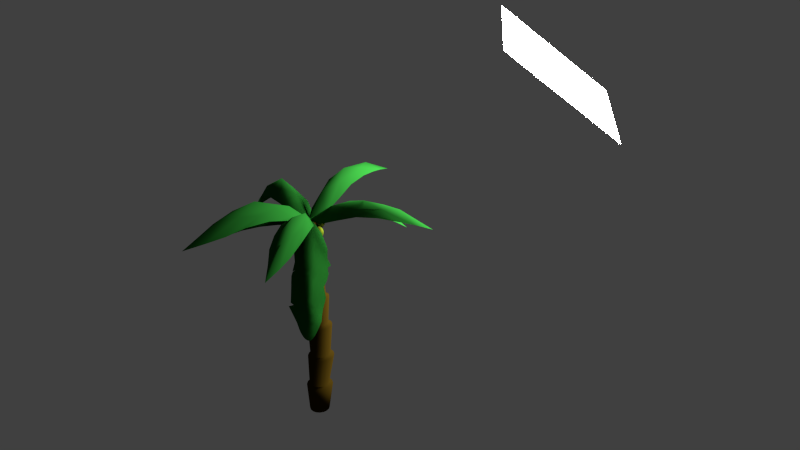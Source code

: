 # Source: mt-palm.blend  (saved by Blender 2.72.0; exported with 4.5.12 LTS)
import bpy
from mathutils import Matrix  # noqa: F401  (used for matrix-valued properties, if any)

bpy.ops.wm.read_factory_settings(use_empty=True)
scene = bpy.context.scene
scene.name = 'Scene'

# ---- collections
col_collection_1 = bpy.data.collections.new('Collection 1'); scene.collection.children.link(col_collection_1)

# ---- materials (node trees are filled in below, after node groups)
mat_kokosnuss = bpy.data.materials.new('kokosnuss')
mat_kokosnuss.alpha_threshold = 0.0
mat_kokosnuss.roughness = 0.5
mat_leaf = bpy.data.materials.new('leaf')
mat_leaf.alpha_threshold = 0.0
mat_leaf.roughness = 0.5
mat_material_001 = bpy.data.materials.new('Material.001')
mat_material_001.alpha_threshold = 0.0
mat_material_001.roughness = 0.5
mat_trunk = bpy.data.materials.new('trunk')
mat_trunk.alpha_threshold = 0.0
mat_trunk.diffuse_color = (1.0, 1.0, 1.0, 1.0)
mat_trunk.roughness = 0.5

# ---- material node trees
mat_kokosnuss.use_nodes = True; mat_kokosnuss.node_tree.nodes.clear()
_N = mat_kokosnuss.node_tree.nodes; _L = mat_kokosnuss.node_tree.links
n0 = _N.new('ShaderNodeOutputMaterial'); n0.name = 'Material Output'; n0.location = (300, 300)
n1 = _N.new('ShaderNodeBsdfDiffuse'); n1.name = 'Diffuse BSDF'; n1.location = (-151, 293)
n1.inputs[0].default_value = (0.1274, 0.1651, 0.009721, 1.0)
n2 = _N.new('ShaderNodeMixShader'); n2.name = 'Mix Shader'; n2.location = (105, 292)
n2.inputs[0].default_value = 0.4045
n3 = _N.new('ShaderNodeBsdfAnisotropic'); n3.name = 'Glossy BSDF'; n3.location = (-109, 148)
n3.distribution = 'GGX'
n3.inputs[0].default_value = (0.1274, 0.1651, 0.009721, 1.0)
n3.inputs[1].default_value = 0.6922
_L.new(n1.outputs[0], n2.inputs[1])
_L.new(n2.outputs[0], n0.inputs[0])
_L.new(n3.outputs[0], n2.inputs[2])
n0.is_active_output = True
mat_leaf.use_nodes = True; mat_leaf.node_tree.nodes.clear()
_N = mat_leaf.node_tree.nodes; _L = mat_leaf.node_tree.links
n0 = _N.new('ShaderNodeOutputMaterial'); n0.name = 'Material Output'; n0.location = (300, 300)
n1 = _N.new('ShaderNodeBsdfDiffuse'); n1.name = 'Diffuse BSDF'; n1.location = (-180, 320)
n1.inputs[0].default_value = (0.008568, 0.08022, 0.009721, 1.0)
n2 = _N.new('ShaderNodeBsdfAnisotropic'); n2.name = 'Glossy BSDF'; n2.location = (-210, 147)
n2.distribution = 'GGX'
n2.inputs[0].default_value = (0.01369, 0.1492, 0.01574, 1.0)
n2.inputs[1].default_value = 0.5664
n3 = _N.new('ShaderNodeMixShader'); n3.name = 'Mix Shader'; n3.location = (106, 173)
n3.width = 113
n3.inputs[0].default_value = 0.3636
_L.new(n2.outputs[0], n3.inputs[2])
_L.new(n1.outputs[0], n0.inputs[0])
n0.is_active_output = True
mat_material_001.use_nodes = True; mat_material_001.node_tree.nodes.clear()
_N = mat_material_001.node_tree.nodes; _L = mat_material_001.node_tree.links
n0 = _N.new('ShaderNodeOutputMaterial'); n0.name = 'Material Output'; n0.location = (300, 300)
n1 = _N.new('ShaderNodeEmission'); n1.name = 'Emission'; n1.location = (110, 300)
n1.inputs[0].default_value = (0.8, 0.8, 0.8, 1.0)
n1.inputs[1].default_value = 100.4
_L.new(n1.outputs[0], n0.inputs[0])
n0.is_active_output = True
mat_trunk.use_nodes = True; mat_trunk.node_tree.nodes.clear()
_N = mat_trunk.node_tree.nodes; _L = mat_trunk.node_tree.links
n0 = _N.new('ShaderNodeOutputMaterial'); n0.name = 'Material Output'; n0.location = (300, 300)
n1 = _N.new('ShaderNodeBsdfDiffuse'); n1.name = 'Diffuse BSDF'; n1.location = (10, 300)
n1.inputs[0].default_value = (0.03342, 0.01968, 0.001983, 1.0)
_L.new(n1.outputs[0], n0.inputs[0])
n0.is_active_output = True

# ---- world
world_world = bpy.data.worlds.new('World'); scene.world = world_world
world_world.color = (0.05088, 0.05088, 0.05088)
world_world.use_sun_shadow = False
world_world.sun_shadow_jitter_overblur = 0.0
world_world.cycles.sampling_method = 'MANUAL'
world_world.cycles.sample_map_resolution = 256

# ---- meshes
me_sphere_008 = bpy.data.meshes.new('Sphere.008')
me_sphere_008.from_pydata([(-0.03061, 0.0, 0.07391), (-0.05657, 0.0, 0.05657), (-0.07391, 0.0, 0.03061), (-0.08, 0.0, -3.497e-09), (-0.07391, 0.0, -0.03061), (-0.05657, 0.0, -0.05657), (-0.03061, 0.0, -0.07391), (-0.02828, 0.01172, 0.07391), (-0.05226, 0.02165, 0.05657), (-0.06828, 0.02828, 0.03061), (-0.07391, 0.03061, -3.497e-09), (-0.06828, 0.02828, -0.03061), (-0.05226, 0.02165, -0.05657), (-0.02828, 0.01172, -0.07391), (-0.02165, 0.02165, 0.07391), (-0.04, 0.04, 0.05657), (-0.05226, 0.05226, 0.03061), (-0.05657, 0.05657, -3.497e-09), (-0.05226, 0.05226, -0.03061), (-0.04, 0.04, -0.05657), (-0.02165, 0.02165, -0.07391), (-0.01172, 0.02828, 0.07391), (-0.02165, 0.05226, 0.05657), (-0.02828, 0.06828, 0.03061), (-0.03061, 0.07391, -3.497e-09), (-0.02828, 0.06828, -0.03061), (-0.02165, 0.05226, -0.05657), (-0.01172, 0.02828, -0.07391), (-5.576e-09, 0.03061, 0.07391), (-2.782e-09, 0.05657, 0.05657), (2.806e-09, 0.07391, 0.03061), (9.431e-10, 0.08, -3.497e-09), (2.806e-09, 0.07391, -0.03061), (-2.782e-09, 0.05657, -0.05657), (-3.713e-09, 0.03061, -0.07391), (-1.67e-08, -1.116e-08, 0.08), (0.01172, 0.02828, 0.07391), (0.02165, 0.05226, 0.05657), (0.02828, 0.06828, 0.03061), (0.03061, 0.07391, -3.497e-09), (0.02828, 0.06828, -0.03061), (0.02165, 0.05226, -0.05657), (0.01172, 0.02828, -0.07391), (0.02165, 0.02165, 0.07391), (0.04, 0.04, 0.05657), (0.05226, 0.05226, 0.03061), (0.05657, 0.05657, -3.497e-09), (0.05226, 0.05226, -0.03061), (0.04, 0.04, -0.05657), (0.02165, 0.02165, -0.07391), (0.02828, 0.01172, 0.07391), (0.05226, 0.02165, 0.05657), (0.06828, 0.02828, 0.03061), (0.07391, 0.03061, -3.497e-09), (0.06828, 0.02828, -0.03061), (0.05226, 0.02165, -0.05657), (0.02828, 0.01172, -0.07391), (-1.208e-08, 0.0, -0.08), (0.03061, -1.114e-08, 0.07391), (0.05657, -1.394e-08, 0.05657), (0.07391, -1.952e-08, 0.03061), (0.08, -2.325e-08, -3.497e-09), (0.07391, -1.952e-08, -0.03061), (0.05657, -1.394e-08, -0.05657), (0.03061, -1.021e-08, -0.07391), (0.02828, -0.01172, 0.07391), (0.05226, -0.02165, 0.05657), (0.06828, -0.02828, 0.03061), (0.07391, -0.03061, -3.497e-09), (0.06828, -0.02828, -0.03061), (0.05226, -0.02165, -0.05657), (0.02828, -0.01172, -0.07391), (0.02165, -0.02165, 0.07391), (0.04, -0.04, 0.05657), (0.05226, -0.05226, 0.03061), (0.05657, -0.05657, -3.497e-09), (0.05226, -0.05226, -0.03061), (0.04, -0.04, -0.05657), (0.02165, -0.02165, -0.07391), (0.01172, -0.02828, 0.07391), (0.02165, -0.05226, 0.05657), (0.02828, -0.06828, 0.03061), (0.03061, -0.07391, -3.497e-09), (0.02828, -0.06828, -0.03061), (0.02165, -0.05226, -0.05657), (0.01172, -0.02828, -0.07391), (-2.607e-08, -0.03061, 0.07391), (-3.072e-08, -0.05657, 0.05657), (-4.004e-08, -0.07391, 0.03061), (-4.749e-08, -0.08, -3.497e-09), (-4.004e-08, -0.07391, -0.03061), (-3.072e-08, -0.05657, -0.05657), (-2.42e-08, -0.03061, -0.07391), (-0.01172, -0.02828, 0.07391), (-0.02165, -0.05226, 0.05657), (-0.02828, -0.06828, 0.03061), (-0.03061, -0.07391, -3.497e-09), (-0.02828, -0.06828, -0.03061), (-0.02165, -0.05226, -0.05657), (-0.01172, -0.02828, -0.07391), (-0.02165, -0.02165, 0.07391), (-0.04, -0.04, 0.05657), (-0.05226, -0.05226, 0.03061), (-0.05657, -0.05657, -3.497e-09), (-0.05226, -0.05226, -0.03061), (-0.04, -0.04, -0.05657), (-0.02165, -0.02165, -0.07391), (-0.02828, -0.01172, 0.07391), (-0.05226, -0.02165, 0.05657), (-0.06828, -0.02828, 0.03061), (-0.07391, -0.03061, -3.497e-09), (-0.06828, -0.02828, -0.03061), (-0.05226, -0.02165, -0.05657), (-0.02828, -0.01172, -0.07391)], [], [(6, 5, 12, 13), (5, 4, 11, 12), (4, 3, 10, 11), (3, 2, 9, 10), (2, 1, 8, 9), (1, 0, 7, 8), (13, 12, 19, 20), (12, 11, 18, 19), (11, 10, 17, 18), (10, 9, 16, 17), (9, 8, 15, 16), (8, 7, 14, 15), (20, 19, 26, 27), (19, 18, 25, 26), (18, 17, 24, 25), (17, 16, 23, 24), (16, 15, 22, 23), (15, 14, 21, 22), (27, 26, 33, 34), (26, 25, 32, 33), (25, 24, 31, 32), (24, 23, 30, 31), (23, 22, 29, 30), (22, 21, 28, 29), (34, 33, 41, 42), (33, 32, 40, 41), (32, 31, 39, 40), (31, 30, 38, 39), (30, 29, 37, 38), (29, 28, 36, 37), (42, 41, 48, 49), (41, 40, 47, 48), (40, 39, 46, 47), (39, 38, 45, 46), (38, 37, 44, 45), (37, 36, 43, 44), (49, 48, 55, 56), (48, 47, 54, 55), (47, 46, 53, 54), (46, 45, 52, 53), (45, 44, 51, 52), (44, 43, 50, 51), (56, 55, 63, 64), (55, 54, 62, 63), (54, 53, 61, 62), (53, 52, 60, 61), (52, 51, 59, 60), (51, 50, 58, 59), (64, 63, 70, 71), (63, 62, 69, 70), (62, 61, 68, 69), (61, 60, 67, 68), (60, 59, 66, 67), (59, 58, 65, 66), (71, 70, 77, 78), (70, 69, 76, 77), (69, 68, 75, 76), (68, 67, 74, 75), (67, 66, 73, 74), (66, 65, 72, 73), (78, 77, 84, 85), (77, 76, 83, 84), (76, 75, 82, 83), (75, 74, 81, 82), (74, 73, 80, 81), (73, 72, 79, 80), (85, 84, 91, 92), (84, 83, 90, 91), (83, 82, 89, 90), (82, 81, 88, 89), (81, 80, 87, 88), (80, 79, 86, 87), (92, 91, 98, 99), (91, 90, 97, 98), (90, 89, 96, 97), (89, 88, 95, 96), (88, 87, 94, 95), (87, 86, 93, 94), (99, 98, 105, 106), (98, 97, 104, 105), (97, 96, 103, 104), (96, 95, 102, 103), (95, 94, 101, 102), (94, 93, 100, 101), (106, 105, 112, 113), (105, 104, 111, 112), (104, 103, 110, 111), (103, 102, 109, 110), (102, 101, 108, 109), (101, 100, 107, 108), (57, 6, 13), (0, 35, 7), (57, 13, 20), (7, 35, 14), (57, 20, 27), (14, 35, 21), (57, 27, 34), (21, 35, 28), (57, 34, 42), (28, 35, 36), (57, 42, 49), (36, 35, 43), (57, 49, 56), (43, 35, 50), (57, 56, 64), (50, 35, 58), (57, 64, 71), (58, 35, 65), (57, 71, 78), (65, 35, 72), (57, 78, 85), (72, 35, 79), (57, 85, 92), (79, 35, 86), (57, 92, 99), (86, 35, 93), (57, 99, 106), (93, 35, 100), (57, 106, 113), (100, 35, 107), (57, 113, 6), (113, 112, 5, 6), (112, 111, 4, 5), (111, 110, 3, 4), (110, 109, 2, 3), (109, 108, 1, 2), (108, 107, 0, 1), (107, 35, 0)])
me_sphere_008.polygons.foreach_set('use_smooth', [True] * 128)
me_sphere_008.materials.append(mat_kokosnuss)
me_sphere_008.use_remesh_preserve_volume = False
me_sphere_008.use_remesh_preserve_attributes = False
me_sphere_008.use_mirror_vertex_groups = False
me_sphere_008.update()
me_sphere_007 = bpy.data.meshes.new('Sphere.007')
me_sphere_007.from_pydata([(-0.03061, 0.0, 0.07391), (-0.05657, 0.0, 0.05657), (-0.07391, 0.0, 0.03061), (-0.08, 0.0, -3.497e-09), (-0.07391, 0.0, -0.03061), (-0.05657, 0.0, -0.05657), (-0.03061, 0.0, -0.07391), (-0.02828, 0.01172, 0.07391), (-0.05226, 0.02165, 0.05657), (-0.06828, 0.02828, 0.03061), (-0.07391, 0.03061, -3.497e-09), (-0.06828, 0.02828, -0.03061), (-0.05226, 0.02165, -0.05657), (-0.02828, 0.01172, -0.07391), (-0.02165, 0.02165, 0.07391), (-0.04, 0.04, 0.05657), (-0.05226, 0.05226, 0.03061), (-0.05657, 0.05657, -3.497e-09), (-0.05226, 0.05226, -0.03061), (-0.04, 0.04, -0.05657), (-0.02165, 0.02165, -0.07391), (-0.01172, 0.02828, 0.07391), (-0.02165, 0.05226, 0.05657), (-0.02828, 0.06828, 0.03061), (-0.03061, 0.07391, -3.497e-09), (-0.02828, 0.06828, -0.03061), (-0.02165, 0.05226, -0.05657), (-0.01172, 0.02828, -0.07391), (-5.576e-09, 0.03061, 0.07391), (-2.782e-09, 0.05657, 0.05657), (2.806e-09, 0.07391, 0.03061), (9.431e-10, 0.08, -3.497e-09), (2.806e-09, 0.07391, -0.03061), (-2.782e-09, 0.05657, -0.05657), (-3.713e-09, 0.03061, -0.07391), (-1.67e-08, -1.116e-08, 0.08), (0.01172, 0.02828, 0.07391), (0.02165, 0.05226, 0.05657), (0.02828, 0.06828, 0.03061), (0.03061, 0.07391, -3.497e-09), (0.02828, 0.06828, -0.03061), (0.02165, 0.05226, -0.05657), (0.01172, 0.02828, -0.07391), (0.02165, 0.02165, 0.07391), (0.04, 0.04, 0.05657), (0.05226, 0.05226, 0.03061), (0.05657, 0.05657, -3.497e-09), (0.05226, 0.05226, -0.03061), (0.04, 0.04, -0.05657), (0.02165, 0.02165, -0.07391), (0.02828, 0.01172, 0.07391), (0.05226, 0.02165, 0.05657), (0.06828, 0.02828, 0.03061), (0.07391, 0.03061, -3.497e-09), (0.06828, 0.02828, -0.03061), (0.05226, 0.02165, -0.05657), (0.02828, 0.01172, -0.07391), (-1.208e-08, 0.0, -0.08), (0.03061, -1.114e-08, 0.07391), (0.05657, -1.394e-08, 0.05657), (0.07391, -1.952e-08, 0.03061), (0.08, -2.325e-08, -3.497e-09), (0.07391, -1.952e-08, -0.03061), (0.05657, -1.394e-08, -0.05657), (0.03061, -1.021e-08, -0.07391), (0.02828, -0.01172, 0.07391), (0.05226, -0.02165, 0.05657), (0.06828, -0.02828, 0.03061), (0.07391, -0.03061, -3.497e-09), (0.06828, -0.02828, -0.03061), (0.05226, -0.02165, -0.05657), (0.02828, -0.01172, -0.07391), (0.02165, -0.02165, 0.07391), (0.04, -0.04, 0.05657), (0.05226, -0.05226, 0.03061), (0.05657, -0.05657, -3.497e-09), (0.05226, -0.05226, -0.03061), (0.04, -0.04, -0.05657), (0.02165, -0.02165, -0.07391), (0.01172, -0.02828, 0.07391), (0.02165, -0.05226, 0.05657), (0.02828, -0.06828, 0.03061), (0.03061, -0.07391, -3.497e-09), (0.02828, -0.06828, -0.03061), (0.02165, -0.05226, -0.05657), (0.01172, -0.02828, -0.07391), (-2.607e-08, -0.03061, 0.07391), (-3.072e-08, -0.05657, 0.05657), (-4.004e-08, -0.07391, 0.03061), (-4.749e-08, -0.08, -3.497e-09), (-4.004e-08, -0.07391, -0.03061), (-3.072e-08, -0.05657, -0.05657), (-2.42e-08, -0.03061, -0.07391), (-0.01172, -0.02828, 0.07391), (-0.02165, -0.05226, 0.05657), (-0.02828, -0.06828, 0.03061), (-0.03061, -0.07391, -3.497e-09), (-0.02828, -0.06828, -0.03061), (-0.02165, -0.05226, -0.05657), (-0.01172, -0.02828, -0.07391), (-0.02165, -0.02165, 0.07391), (-0.04, -0.04, 0.05657), (-0.05226, -0.05226, 0.03061), (-0.05657, -0.05657, -3.497e-09), (-0.05226, -0.05226, -0.03061), (-0.04, -0.04, -0.05657), (-0.02165, -0.02165, -0.07391), (-0.02828, -0.01172, 0.07391), (-0.05226, -0.02165, 0.05657), (-0.06828, -0.02828, 0.03061), (-0.07391, -0.03061, -3.497e-09), (-0.06828, -0.02828, -0.03061), (-0.05226, -0.02165, -0.05657), (-0.02828, -0.01172, -0.07391)], [], [(6, 5, 12, 13), (5, 4, 11, 12), (4, 3, 10, 11), (3, 2, 9, 10), (2, 1, 8, 9), (1, 0, 7, 8), (13, 12, 19, 20), (12, 11, 18, 19), (11, 10, 17, 18), (10, 9, 16, 17), (9, 8, 15, 16), (8, 7, 14, 15), (20, 19, 26, 27), (19, 18, 25, 26), (18, 17, 24, 25), (17, 16, 23, 24), (16, 15, 22, 23), (15, 14, 21, 22), (27, 26, 33, 34), (26, 25, 32, 33), (25, 24, 31, 32), (24, 23, 30, 31), (23, 22, 29, 30), (22, 21, 28, 29), (34, 33, 41, 42), (33, 32, 40, 41), (32, 31, 39, 40), (31, 30, 38, 39), (30, 29, 37, 38), (29, 28, 36, 37), (42, 41, 48, 49), (41, 40, 47, 48), (40, 39, 46, 47), (39, 38, 45, 46), (38, 37, 44, 45), (37, 36, 43, 44), (49, 48, 55, 56), (48, 47, 54, 55), (47, 46, 53, 54), (46, 45, 52, 53), (45, 44, 51, 52), (44, 43, 50, 51), (56, 55, 63, 64), (55, 54, 62, 63), (54, 53, 61, 62), (53, 52, 60, 61), (52, 51, 59, 60), (51, 50, 58, 59), (64, 63, 70, 71), (63, 62, 69, 70), (62, 61, 68, 69), (61, 60, 67, 68), (60, 59, 66, 67), (59, 58, 65, 66), (71, 70, 77, 78), (70, 69, 76, 77), (69, 68, 75, 76), (68, 67, 74, 75), (67, 66, 73, 74), (66, 65, 72, 73), (78, 77, 84, 85), (77, 76, 83, 84), (76, 75, 82, 83), (75, 74, 81, 82), (74, 73, 80, 81), (73, 72, 79, 80), (85, 84, 91, 92), (84, 83, 90, 91), (83, 82, 89, 90), (82, 81, 88, 89), (81, 80, 87, 88), (80, 79, 86, 87), (92, 91, 98, 99), (91, 90, 97, 98), (90, 89, 96, 97), (89, 88, 95, 96), (88, 87, 94, 95), (87, 86, 93, 94), (99, 98, 105, 106), (98, 97, 104, 105), (97, 96, 103, 104), (96, 95, 102, 103), (95, 94, 101, 102), (94, 93, 100, 101), (106, 105, 112, 113), (105, 104, 111, 112), (104, 103, 110, 111), (103, 102, 109, 110), (102, 101, 108, 109), (101, 100, 107, 108), (57, 6, 13), (0, 35, 7), (57, 13, 20), (7, 35, 14), (57, 20, 27), (14, 35, 21), (57, 27, 34), (21, 35, 28), (57, 34, 42), (28, 35, 36), (57, 42, 49), (36, 35, 43), (57, 49, 56), (43, 35, 50), (57, 56, 64), (50, 35, 58), (57, 64, 71), (58, 35, 65), (57, 71, 78), (65, 35, 72), (57, 78, 85), (72, 35, 79), (57, 85, 92), (79, 35, 86), (57, 92, 99), (86, 35, 93), (57, 99, 106), (93, 35, 100), (57, 106, 113), (100, 35, 107), (57, 113, 6), (113, 112, 5, 6), (112, 111, 4, 5), (111, 110, 3, 4), (110, 109, 2, 3), (109, 108, 1, 2), (108, 107, 0, 1), (107, 35, 0)])
me_sphere_007.polygons.foreach_set('use_smooth', [True] * 128)
me_sphere_007.materials.append(mat_kokosnuss)
me_sphere_007.use_remesh_preserve_volume = False
me_sphere_007.use_remesh_preserve_attributes = False
me_sphere_007.use_mirror_vertex_groups = False
me_sphere_007.update()
me_sphere_006 = bpy.data.meshes.new('Sphere.006')
me_sphere_006.from_pydata([(-0.03061, 0.0, 0.07391), (-0.05657, 0.0, 0.05657), (-0.07391, 0.0, 0.03061), (-0.08, 0.0, -3.497e-09), (-0.07391, 0.0, -0.03061), (-0.05657, 0.0, -0.05657), (-0.03061, 0.0, -0.07391), (-0.02828, 0.01172, 0.07391), (-0.05226, 0.02165, 0.05657), (-0.06828, 0.02828, 0.03061), (-0.07391, 0.03061, -3.497e-09), (-0.06828, 0.02828, -0.03061), (-0.05226, 0.02165, -0.05657), (-0.02828, 0.01172, -0.07391), (-0.02165, 0.02165, 0.07391), (-0.04, 0.04, 0.05657), (-0.05226, 0.05226, 0.03061), (-0.05657, 0.05657, -3.497e-09), (-0.05226, 0.05226, -0.03061), (-0.04, 0.04, -0.05657), (-0.02165, 0.02165, -0.07391), (-0.01172, 0.02828, 0.07391), (-0.02165, 0.05226, 0.05657), (-0.02828, 0.06828, 0.03061), (-0.03061, 0.07391, -3.497e-09), (-0.02828, 0.06828, -0.03061), (-0.02165, 0.05226, -0.05657), (-0.01172, 0.02828, -0.07391), (-5.576e-09, 0.03061, 0.07391), (-2.782e-09, 0.05657, 0.05657), (2.806e-09, 0.07391, 0.03061), (9.431e-10, 0.08, -3.497e-09), (2.806e-09, 0.07391, -0.03061), (-2.782e-09, 0.05657, -0.05657), (-3.713e-09, 0.03061, -0.07391), (-1.67e-08, -1.116e-08, 0.08), (0.01172, 0.02828, 0.07391), (0.02165, 0.05226, 0.05657), (0.02828, 0.06828, 0.03061), (0.03061, 0.07391, -3.497e-09), (0.02828, 0.06828, -0.03061), (0.02165, 0.05226, -0.05657), (0.01172, 0.02828, -0.07391), (0.02165, 0.02165, 0.07391), (0.04, 0.04, 0.05657), (0.05226, 0.05226, 0.03061), (0.05657, 0.05657, -3.497e-09), (0.05226, 0.05226, -0.03061), (0.04, 0.04, -0.05657), (0.02165, 0.02165, -0.07391), (0.02828, 0.01172, 0.07391), (0.05226, 0.02165, 0.05657), (0.06828, 0.02828, 0.03061), (0.07391, 0.03061, -3.497e-09), (0.06828, 0.02828, -0.03061), (0.05226, 0.02165, -0.05657), (0.02828, 0.01172, -0.07391), (-1.208e-08, 0.0, -0.08), (0.03061, -1.114e-08, 0.07391), (0.05657, -1.394e-08, 0.05657), (0.07391, -1.952e-08, 0.03061), (0.08, -2.325e-08, -3.497e-09), (0.07391, -1.952e-08, -0.03061), (0.05657, -1.394e-08, -0.05657), (0.03061, -1.021e-08, -0.07391), (0.02828, -0.01172, 0.07391), (0.05226, -0.02165, 0.05657), (0.06828, -0.02828, 0.03061), (0.07391, -0.03061, -3.497e-09), (0.06828, -0.02828, -0.03061), (0.05226, -0.02165, -0.05657), (0.02828, -0.01172, -0.07391), (0.02165, -0.02165, 0.07391), (0.04, -0.04, 0.05657), (0.05226, -0.05226, 0.03061), (0.05657, -0.05657, -3.497e-09), (0.05226, -0.05226, -0.03061), (0.04, -0.04, -0.05657), (0.02165, -0.02165, -0.07391), (0.01172, -0.02828, 0.07391), (0.02165, -0.05226, 0.05657), (0.02828, -0.06828, 0.03061), (0.03061, -0.07391, -3.497e-09), (0.02828, -0.06828, -0.03061), (0.02165, -0.05226, -0.05657), (0.01172, -0.02828, -0.07391), (-2.607e-08, -0.03061, 0.07391), (-3.072e-08, -0.05657, 0.05657), (-4.004e-08, -0.07391, 0.03061), (-4.749e-08, -0.08, -3.497e-09), (-4.004e-08, -0.07391, -0.03061), (-3.072e-08, -0.05657, -0.05657), (-2.42e-08, -0.03061, -0.07391), (-0.01172, -0.02828, 0.07391), (-0.02165, -0.05226, 0.05657), (-0.02828, -0.06828, 0.03061), (-0.03061, -0.07391, -3.497e-09), (-0.02828, -0.06828, -0.03061), (-0.02165, -0.05226, -0.05657), (-0.01172, -0.02828, -0.07391), (-0.02165, -0.02165, 0.07391), (-0.04, -0.04, 0.05657), (-0.05226, -0.05226, 0.03061), (-0.05657, -0.05657, -3.497e-09), (-0.05226, -0.05226, -0.03061), (-0.04, -0.04, -0.05657), (-0.02165, -0.02165, -0.07391), (-0.02828, -0.01172, 0.07391), (-0.05226, -0.02165, 0.05657), (-0.06828, -0.02828, 0.03061), (-0.07391, -0.03061, -3.497e-09), (-0.06828, -0.02828, -0.03061), (-0.05226, -0.02165, -0.05657), (-0.02828, -0.01172, -0.07391)], [], [(6, 5, 12, 13), (5, 4, 11, 12), (4, 3, 10, 11), (3, 2, 9, 10), (2, 1, 8, 9), (1, 0, 7, 8), (13, 12, 19, 20), (12, 11, 18, 19), (11, 10, 17, 18), (10, 9, 16, 17), (9, 8, 15, 16), (8, 7, 14, 15), (20, 19, 26, 27), (19, 18, 25, 26), (18, 17, 24, 25), (17, 16, 23, 24), (16, 15, 22, 23), (15, 14, 21, 22), (27, 26, 33, 34), (26, 25, 32, 33), (25, 24, 31, 32), (24, 23, 30, 31), (23, 22, 29, 30), (22, 21, 28, 29), (34, 33, 41, 42), (33, 32, 40, 41), (32, 31, 39, 40), (31, 30, 38, 39), (30, 29, 37, 38), (29, 28, 36, 37), (42, 41, 48, 49), (41, 40, 47, 48), (40, 39, 46, 47), (39, 38, 45, 46), (38, 37, 44, 45), (37, 36, 43, 44), (49, 48, 55, 56), (48, 47, 54, 55), (47, 46, 53, 54), (46, 45, 52, 53), (45, 44, 51, 52), (44, 43, 50, 51), (56, 55, 63, 64), (55, 54, 62, 63), (54, 53, 61, 62), (53, 52, 60, 61), (52, 51, 59, 60), (51, 50, 58, 59), (64, 63, 70, 71), (63, 62, 69, 70), (62, 61, 68, 69), (61, 60, 67, 68), (60, 59, 66, 67), (59, 58, 65, 66), (71, 70, 77, 78), (70, 69, 76, 77), (69, 68, 75, 76), (68, 67, 74, 75), (67, 66, 73, 74), (66, 65, 72, 73), (78, 77, 84, 85), (77, 76, 83, 84), (76, 75, 82, 83), (75, 74, 81, 82), (74, 73, 80, 81), (73, 72, 79, 80), (85, 84, 91, 92), (84, 83, 90, 91), (83, 82, 89, 90), (82, 81, 88, 89), (81, 80, 87, 88), (80, 79, 86, 87), (92, 91, 98, 99), (91, 90, 97, 98), (90, 89, 96, 97), (89, 88, 95, 96), (88, 87, 94, 95), (87, 86, 93, 94), (99, 98, 105, 106), (98, 97, 104, 105), (97, 96, 103, 104), (96, 95, 102, 103), (95, 94, 101, 102), (94, 93, 100, 101), (106, 105, 112, 113), (105, 104, 111, 112), (104, 103, 110, 111), (103, 102, 109, 110), (102, 101, 108, 109), (101, 100, 107, 108), (57, 6, 13), (0, 35, 7), (57, 13, 20), (7, 35, 14), (57, 20, 27), (14, 35, 21), (57, 27, 34), (21, 35, 28), (57, 34, 42), (28, 35, 36), (57, 42, 49), (36, 35, 43), (57, 49, 56), (43, 35, 50), (57, 56, 64), (50, 35, 58), (57, 64, 71), (58, 35, 65), (57, 71, 78), (65, 35, 72), (57, 78, 85), (72, 35, 79), (57, 85, 92), (79, 35, 86), (57, 92, 99), (86, 35, 93), (57, 99, 106), (93, 35, 100), (57, 106, 113), (100, 35, 107), (57, 113, 6), (113, 112, 5, 6), (112, 111, 4, 5), (111, 110, 3, 4), (110, 109, 2, 3), (109, 108, 1, 2), (108, 107, 0, 1), (107, 35, 0)])
me_sphere_006.polygons.foreach_set('use_smooth', [True] * 128)
me_sphere_006.materials.append(mat_kokosnuss)
me_sphere_006.use_remesh_preserve_volume = False
me_sphere_006.use_remesh_preserve_attributes = False
me_sphere_006.use_mirror_vertex_groups = False
me_sphere_006.update()
me_sphere_005 = bpy.data.meshes.new('Sphere.005')
me_sphere_005.from_pydata([(-0.03061, 0.0, 0.07391), (-0.05657, 0.0, 0.05657), (-0.07391, 0.0, 0.03061), (-0.08, 0.0, -3.497e-09), (-0.07391, 0.0, -0.03061), (-0.05657, 0.0, -0.05657), (-0.03061, 0.0, -0.07391), (-0.02828, 0.01172, 0.07391), (-0.05226, 0.02165, 0.05657), (-0.06828, 0.02828, 0.03061), (-0.07391, 0.03061, -3.497e-09), (-0.06828, 0.02828, -0.03061), (-0.05226, 0.02165, -0.05657), (-0.02828, 0.01172, -0.07391), (-0.02165, 0.02165, 0.07391), (-0.04, 0.04, 0.05657), (-0.05226, 0.05226, 0.03061), (-0.05657, 0.05657, -3.497e-09), (-0.05226, 0.05226, -0.03061), (-0.04, 0.04, -0.05657), (-0.02165, 0.02165, -0.07391), (-0.01172, 0.02828, 0.07391), (-0.02165, 0.05226, 0.05657), (-0.02828, 0.06828, 0.03061), (-0.03061, 0.07391, -3.497e-09), (-0.02828, 0.06828, -0.03061), (-0.02165, 0.05226, -0.05657), (-0.01172, 0.02828, -0.07391), (-5.576e-09, 0.03061, 0.07391), (-2.782e-09, 0.05657, 0.05657), (2.806e-09, 0.07391, 0.03061), (9.431e-10, 0.08, -3.497e-09), (2.806e-09, 0.07391, -0.03061), (-2.782e-09, 0.05657, -0.05657), (-3.713e-09, 0.03061, -0.07391), (-1.67e-08, -1.116e-08, 0.08), (0.01172, 0.02828, 0.07391), (0.02165, 0.05226, 0.05657), (0.02828, 0.06828, 0.03061), (0.03061, 0.07391, -3.497e-09), (0.02828, 0.06828, -0.03061), (0.02165, 0.05226, -0.05657), (0.01172, 0.02828, -0.07391), (0.02165, 0.02165, 0.07391), (0.04, 0.04, 0.05657), (0.05226, 0.05226, 0.03061), (0.05657, 0.05657, -3.497e-09), (0.05226, 0.05226, -0.03061), (0.04, 0.04, -0.05657), (0.02165, 0.02165, -0.07391), (0.02828, 0.01172, 0.07391), (0.05226, 0.02165, 0.05657), (0.06828, 0.02828, 0.03061), (0.07391, 0.03061, -3.497e-09), (0.06828, 0.02828, -0.03061), (0.05226, 0.02165, -0.05657), (0.02828, 0.01172, -0.07391), (-1.208e-08, 0.0, -0.08), (0.03061, -1.114e-08, 0.07391), (0.05657, -1.394e-08, 0.05657), (0.07391, -1.952e-08, 0.03061), (0.08, -2.325e-08, -3.497e-09), (0.07391, -1.952e-08, -0.03061), (0.05657, -1.394e-08, -0.05657), (0.03061, -1.021e-08, -0.07391), (0.02828, -0.01172, 0.07391), (0.05226, -0.02165, 0.05657), (0.06828, -0.02828, 0.03061), (0.07391, -0.03061, -3.497e-09), (0.06828, -0.02828, -0.03061), (0.05226, -0.02165, -0.05657), (0.02828, -0.01172, -0.07391), (0.02165, -0.02165, 0.07391), (0.04, -0.04, 0.05657), (0.05226, -0.05226, 0.03061), (0.05657, -0.05657, -3.497e-09), (0.05226, -0.05226, -0.03061), (0.04, -0.04, -0.05657), (0.02165, -0.02165, -0.07391), (0.01172, -0.02828, 0.07391), (0.02165, -0.05226, 0.05657), (0.02828, -0.06828, 0.03061), (0.03061, -0.07391, -3.497e-09), (0.02828, -0.06828, -0.03061), (0.02165, -0.05226, -0.05657), (0.01172, -0.02828, -0.07391), (-2.607e-08, -0.03061, 0.07391), (-3.072e-08, -0.05657, 0.05657), (-4.004e-08, -0.07391, 0.03061), (-4.749e-08, -0.08, -3.497e-09), (-4.004e-08, -0.07391, -0.03061), (-3.072e-08, -0.05657, -0.05657), (-2.42e-08, -0.03061, -0.07391), (-0.01172, -0.02828, 0.07391), (-0.02165, -0.05226, 0.05657), (-0.02828, -0.06828, 0.03061), (-0.03061, -0.07391, -3.497e-09), (-0.02828, -0.06828, -0.03061), (-0.02165, -0.05226, -0.05657), (-0.01172, -0.02828, -0.07391), (-0.02165, -0.02165, 0.07391), (-0.04, -0.04, 0.05657), (-0.05226, -0.05226, 0.03061), (-0.05657, -0.05657, -3.497e-09), (-0.05226, -0.05226, -0.03061), (-0.04, -0.04, -0.05657), (-0.02165, -0.02165, -0.07391), (-0.02828, -0.01172, 0.07391), (-0.05226, -0.02165, 0.05657), (-0.06828, -0.02828, 0.03061), (-0.07391, -0.03061, -3.497e-09), (-0.06828, -0.02828, -0.03061), (-0.05226, -0.02165, -0.05657), (-0.02828, -0.01172, -0.07391)], [], [(6, 5, 12, 13), (5, 4, 11, 12), (4, 3, 10, 11), (3, 2, 9, 10), (2, 1, 8, 9), (1, 0, 7, 8), (13, 12, 19, 20), (12, 11, 18, 19), (11, 10, 17, 18), (10, 9, 16, 17), (9, 8, 15, 16), (8, 7, 14, 15), (20, 19, 26, 27), (19, 18, 25, 26), (18, 17, 24, 25), (17, 16, 23, 24), (16, 15, 22, 23), (15, 14, 21, 22), (27, 26, 33, 34), (26, 25, 32, 33), (25, 24, 31, 32), (24, 23, 30, 31), (23, 22, 29, 30), (22, 21, 28, 29), (34, 33, 41, 42), (33, 32, 40, 41), (32, 31, 39, 40), (31, 30, 38, 39), (30, 29, 37, 38), (29, 28, 36, 37), (42, 41, 48, 49), (41, 40, 47, 48), (40, 39, 46, 47), (39, 38, 45, 46), (38, 37, 44, 45), (37, 36, 43, 44), (49, 48, 55, 56), (48, 47, 54, 55), (47, 46, 53, 54), (46, 45, 52, 53), (45, 44, 51, 52), (44, 43, 50, 51), (56, 55, 63, 64), (55, 54, 62, 63), (54, 53, 61, 62), (53, 52, 60, 61), (52, 51, 59, 60), (51, 50, 58, 59), (64, 63, 70, 71), (63, 62, 69, 70), (62, 61, 68, 69), (61, 60, 67, 68), (60, 59, 66, 67), (59, 58, 65, 66), (71, 70, 77, 78), (70, 69, 76, 77), (69, 68, 75, 76), (68, 67, 74, 75), (67, 66, 73, 74), (66, 65, 72, 73), (78, 77, 84, 85), (77, 76, 83, 84), (76, 75, 82, 83), (75, 74, 81, 82), (74, 73, 80, 81), (73, 72, 79, 80), (85, 84, 91, 92), (84, 83, 90, 91), (83, 82, 89, 90), (82, 81, 88, 89), (81, 80, 87, 88), (80, 79, 86, 87), (92, 91, 98, 99), (91, 90, 97, 98), (90, 89, 96, 97), (89, 88, 95, 96), (88, 87, 94, 95), (87, 86, 93, 94), (99, 98, 105, 106), (98, 97, 104, 105), (97, 96, 103, 104), (96, 95, 102, 103), (95, 94, 101, 102), (94, 93, 100, 101), (106, 105, 112, 113), (105, 104, 111, 112), (104, 103, 110, 111), (103, 102, 109, 110), (102, 101, 108, 109), (101, 100, 107, 108), (57, 6, 13), (0, 35, 7), (57, 13, 20), (7, 35, 14), (57, 20, 27), (14, 35, 21), (57, 27, 34), (21, 35, 28), (57, 34, 42), (28, 35, 36), (57, 42, 49), (36, 35, 43), (57, 49, 56), (43, 35, 50), (57, 56, 64), (50, 35, 58), (57, 64, 71), (58, 35, 65), (57, 71, 78), (65, 35, 72), (57, 78, 85), (72, 35, 79), (57, 85, 92), (79, 35, 86), (57, 92, 99), (86, 35, 93), (57, 99, 106), (93, 35, 100), (57, 106, 113), (100, 35, 107), (57, 113, 6), (113, 112, 5, 6), (112, 111, 4, 5), (111, 110, 3, 4), (110, 109, 2, 3), (109, 108, 1, 2), (108, 107, 0, 1), (107, 35, 0)])
me_sphere_005.polygons.foreach_set('use_smooth', [True] * 128)
me_sphere_005.materials.append(mat_kokosnuss)
me_sphere_005.use_remesh_preserve_volume = False
me_sphere_005.use_remesh_preserve_attributes = False
me_sphere_005.use_mirror_vertex_groups = False
me_sphere_005.update()
me_sphere_004 = bpy.data.meshes.new('Sphere.004')
me_sphere_004.from_pydata([(-0.03061, 0.0, 0.07391), (-0.05657, 0.0, 0.05657), (-0.07391, 0.0, 0.03061), (-0.08, 0.0, -3.497e-09), (-0.07391, 0.0, -0.03061), (-0.05657, 0.0, -0.05657), (-0.03061, 0.0, -0.07391), (-0.02828, 0.01172, 0.07391), (-0.05226, 0.02165, 0.05657), (-0.06828, 0.02828, 0.03061), (-0.07391, 0.03061, -3.497e-09), (-0.06828, 0.02828, -0.03061), (-0.05226, 0.02165, -0.05657), (-0.02828, 0.01172, -0.07391), (-0.02165, 0.02165, 0.07391), (-0.04, 0.04, 0.05657), (-0.05226, 0.05226, 0.03061), (-0.05657, 0.05657, -3.497e-09), (-0.05226, 0.05226, -0.03061), (-0.04, 0.04, -0.05657), (-0.02165, 0.02165, -0.07391), (-0.01172, 0.02828, 0.07391), (-0.02165, 0.05226, 0.05657), (-0.02828, 0.06828, 0.03061), (-0.03061, 0.07391, -3.497e-09), (-0.02828, 0.06828, -0.03061), (-0.02165, 0.05226, -0.05657), (-0.01172, 0.02828, -0.07391), (-5.576e-09, 0.03061, 0.07391), (-2.782e-09, 0.05657, 0.05657), (2.806e-09, 0.07391, 0.03061), (9.431e-10, 0.08, -3.497e-09), (2.806e-09, 0.07391, -0.03061), (-2.782e-09, 0.05657, -0.05657), (-3.713e-09, 0.03061, -0.07391), (-1.67e-08, -1.116e-08, 0.08), (0.01172, 0.02828, 0.07391), (0.02165, 0.05226, 0.05657), (0.02828, 0.06828, 0.03061), (0.03061, 0.07391, -3.497e-09), (0.02828, 0.06828, -0.03061), (0.02165, 0.05226, -0.05657), (0.01172, 0.02828, -0.07391), (0.02165, 0.02165, 0.07391), (0.04, 0.04, 0.05657), (0.05226, 0.05226, 0.03061), (0.05657, 0.05657, -3.497e-09), (0.05226, 0.05226, -0.03061), (0.04, 0.04, -0.05657), (0.02165, 0.02165, -0.07391), (0.02828, 0.01172, 0.07391), (0.05226, 0.02165, 0.05657), (0.06828, 0.02828, 0.03061), (0.07391, 0.03061, -3.497e-09), (0.06828, 0.02828, -0.03061), (0.05226, 0.02165, -0.05657), (0.02828, 0.01172, -0.07391), (-1.208e-08, 0.0, -0.08), (0.03061, -1.114e-08, 0.07391), (0.05657, -1.394e-08, 0.05657), (0.07391, -1.952e-08, 0.03061), (0.08, -2.325e-08, -3.497e-09), (0.07391, -1.952e-08, -0.03061), (0.05657, -1.394e-08, -0.05657), (0.03061, -1.021e-08, -0.07391), (0.02828, -0.01172, 0.07391), (0.05226, -0.02165, 0.05657), (0.06828, -0.02828, 0.03061), (0.07391, -0.03061, -3.497e-09), (0.06828, -0.02828, -0.03061), (0.05226, -0.02165, -0.05657), (0.02828, -0.01172, -0.07391), (0.02165, -0.02165, 0.07391), (0.04, -0.04, 0.05657), (0.05226, -0.05226, 0.03061), (0.05657, -0.05657, -3.497e-09), (0.05226, -0.05226, -0.03061), (0.04, -0.04, -0.05657), (0.02165, -0.02165, -0.07391), (0.01172, -0.02828, 0.07391), (0.02165, -0.05226, 0.05657), (0.02828, -0.06828, 0.03061), (0.03061, -0.07391, -3.497e-09), (0.02828, -0.06828, -0.03061), (0.02165, -0.05226, -0.05657), (0.01172, -0.02828, -0.07391), (-2.607e-08, -0.03061, 0.07391), (-3.072e-08, -0.05657, 0.05657), (-4.004e-08, -0.07391, 0.03061), (-4.749e-08, -0.08, -3.497e-09), (-4.004e-08, -0.07391, -0.03061), (-3.072e-08, -0.05657, -0.05657), (-2.42e-08, -0.03061, -0.07391), (-0.01172, -0.02828, 0.07391), (-0.02165, -0.05226, 0.05657), (-0.02828, -0.06828, 0.03061), (-0.03061, -0.07391, -3.497e-09), (-0.02828, -0.06828, -0.03061), (-0.02165, -0.05226, -0.05657), (-0.01172, -0.02828, -0.07391), (-0.02165, -0.02165, 0.07391), (-0.04, -0.04, 0.05657), (-0.05226, -0.05226, 0.03061), (-0.05657, -0.05657, -3.497e-09), (-0.05226, -0.05226, -0.03061), (-0.04, -0.04, -0.05657), (-0.02165, -0.02165, -0.07391), (-0.02828, -0.01172, 0.07391), (-0.05226, -0.02165, 0.05657), (-0.06828, -0.02828, 0.03061), (-0.07391, -0.03061, -3.497e-09), (-0.06828, -0.02828, -0.03061), (-0.05226, -0.02165, -0.05657), (-0.02828, -0.01172, -0.07391)], [], [(6, 5, 12, 13), (5, 4, 11, 12), (4, 3, 10, 11), (3, 2, 9, 10), (2, 1, 8, 9), (1, 0, 7, 8), (13, 12, 19, 20), (12, 11, 18, 19), (11, 10, 17, 18), (10, 9, 16, 17), (9, 8, 15, 16), (8, 7, 14, 15), (20, 19, 26, 27), (19, 18, 25, 26), (18, 17, 24, 25), (17, 16, 23, 24), (16, 15, 22, 23), (15, 14, 21, 22), (27, 26, 33, 34), (26, 25, 32, 33), (25, 24, 31, 32), (24, 23, 30, 31), (23, 22, 29, 30), (22, 21, 28, 29), (34, 33, 41, 42), (33, 32, 40, 41), (32, 31, 39, 40), (31, 30, 38, 39), (30, 29, 37, 38), (29, 28, 36, 37), (42, 41, 48, 49), (41, 40, 47, 48), (40, 39, 46, 47), (39, 38, 45, 46), (38, 37, 44, 45), (37, 36, 43, 44), (49, 48, 55, 56), (48, 47, 54, 55), (47, 46, 53, 54), (46, 45, 52, 53), (45, 44, 51, 52), (44, 43, 50, 51), (56, 55, 63, 64), (55, 54, 62, 63), (54, 53, 61, 62), (53, 52, 60, 61), (52, 51, 59, 60), (51, 50, 58, 59), (64, 63, 70, 71), (63, 62, 69, 70), (62, 61, 68, 69), (61, 60, 67, 68), (60, 59, 66, 67), (59, 58, 65, 66), (71, 70, 77, 78), (70, 69, 76, 77), (69, 68, 75, 76), (68, 67, 74, 75), (67, 66, 73, 74), (66, 65, 72, 73), (78, 77, 84, 85), (77, 76, 83, 84), (76, 75, 82, 83), (75, 74, 81, 82), (74, 73, 80, 81), (73, 72, 79, 80), (85, 84, 91, 92), (84, 83, 90, 91), (83, 82, 89, 90), (82, 81, 88, 89), (81, 80, 87, 88), (80, 79, 86, 87), (92, 91, 98, 99), (91, 90, 97, 98), (90, 89, 96, 97), (89, 88, 95, 96), (88, 87, 94, 95), (87, 86, 93, 94), (99, 98, 105, 106), (98, 97, 104, 105), (97, 96, 103, 104), (96, 95, 102, 103), (95, 94, 101, 102), (94, 93, 100, 101), (106, 105, 112, 113), (105, 104, 111, 112), (104, 103, 110, 111), (103, 102, 109, 110), (102, 101, 108, 109), (101, 100, 107, 108), (57, 6, 13), (0, 35, 7), (57, 13, 20), (7, 35, 14), (57, 20, 27), (14, 35, 21), (57, 27, 34), (21, 35, 28), (57, 34, 42), (28, 35, 36), (57, 42, 49), (36, 35, 43), (57, 49, 56), (43, 35, 50), (57, 56, 64), (50, 35, 58), (57, 64, 71), (58, 35, 65), (57, 71, 78), (65, 35, 72), (57, 78, 85), (72, 35, 79), (57, 85, 92), (79, 35, 86), (57, 92, 99), (86, 35, 93), (57, 99, 106), (93, 35, 100), (57, 106, 113), (100, 35, 107), (57, 113, 6), (113, 112, 5, 6), (112, 111, 4, 5), (111, 110, 3, 4), (110, 109, 2, 3), (109, 108, 1, 2), (108, 107, 0, 1), (107, 35, 0)])
me_sphere_004.polygons.foreach_set('use_smooth', [True] * 128)
me_sphere_004.materials.append(mat_kokosnuss)
me_sphere_004.use_remesh_preserve_volume = False
me_sphere_004.use_remesh_preserve_attributes = False
me_sphere_004.use_mirror_vertex_groups = False
me_sphere_004.update()
me_sphere_003 = bpy.data.meshes.new('Sphere.003')
me_sphere_003.from_pydata([(-0.03061, 0.0, 0.07391), (-0.05657, 0.0, 0.05657), (-0.07391, 0.0, 0.03061), (-0.08, 0.0, -3.497e-09), (-0.07391, 0.0, -0.03061), (-0.05657, 0.0, -0.05657), (-0.03061, 0.0, -0.07391), (-0.02828, 0.01172, 0.07391), (-0.05226, 0.02165, 0.05657), (-0.06828, 0.02828, 0.03061), (-0.07391, 0.03061, -3.497e-09), (-0.06828, 0.02828, -0.03061), (-0.05226, 0.02165, -0.05657), (-0.02828, 0.01172, -0.07391), (-0.02165, 0.02165, 0.07391), (-0.04, 0.04, 0.05657), (-0.05226, 0.05226, 0.03061), (-0.05657, 0.05657, -3.497e-09), (-0.05226, 0.05226, -0.03061), (-0.04, 0.04, -0.05657), (-0.02165, 0.02165, -0.07391), (-0.01172, 0.02828, 0.07391), (-0.02165, 0.05226, 0.05657), (-0.02828, 0.06828, 0.03061), (-0.03061, 0.07391, -3.497e-09), (-0.02828, 0.06828, -0.03061), (-0.02165, 0.05226, -0.05657), (-0.01172, 0.02828, -0.07391), (-5.576e-09, 0.03061, 0.07391), (-2.782e-09, 0.05657, 0.05657), (2.806e-09, 0.07391, 0.03061), (9.431e-10, 0.08, -3.497e-09), (2.806e-09, 0.07391, -0.03061), (-2.782e-09, 0.05657, -0.05657), (-3.713e-09, 0.03061, -0.07391), (-1.67e-08, -1.116e-08, 0.08), (0.01172, 0.02828, 0.07391), (0.02165, 0.05226, 0.05657), (0.02828, 0.06828, 0.03061), (0.03061, 0.07391, -3.497e-09), (0.02828, 0.06828, -0.03061), (0.02165, 0.05226, -0.05657), (0.01172, 0.02828, -0.07391), (0.02165, 0.02165, 0.07391), (0.04, 0.04, 0.05657), (0.05226, 0.05226, 0.03061), (0.05657, 0.05657, -3.497e-09), (0.05226, 0.05226, -0.03061), (0.04, 0.04, -0.05657), (0.02165, 0.02165, -0.07391), (0.02828, 0.01172, 0.07391), (0.05226, 0.02165, 0.05657), (0.06828, 0.02828, 0.03061), (0.07391, 0.03061, -3.497e-09), (0.06828, 0.02828, -0.03061), (0.05226, 0.02165, -0.05657), (0.02828, 0.01172, -0.07391), (-1.208e-08, 0.0, -0.08), (0.03061, -1.114e-08, 0.07391), (0.05657, -1.394e-08, 0.05657), (0.07391, -1.952e-08, 0.03061), (0.08, -2.325e-08, -3.497e-09), (0.07391, -1.952e-08, -0.03061), (0.05657, -1.394e-08, -0.05657), (0.03061, -1.021e-08, -0.07391), (0.02828, -0.01172, 0.07391), (0.05226, -0.02165, 0.05657), (0.06828, -0.02828, 0.03061), (0.07391, -0.03061, -3.497e-09), (0.06828, -0.02828, -0.03061), (0.05226, -0.02165, -0.05657), (0.02828, -0.01172, -0.07391), (0.02165, -0.02165, 0.07391), (0.04, -0.04, 0.05657), (0.05226, -0.05226, 0.03061), (0.05657, -0.05657, -3.497e-09), (0.05226, -0.05226, -0.03061), (0.04, -0.04, -0.05657), (0.02165, -0.02165, -0.07391), (0.01172, -0.02828, 0.07391), (0.02165, -0.05226, 0.05657), (0.02828, -0.06828, 0.03061), (0.03061, -0.07391, -3.497e-09), (0.02828, -0.06828, -0.03061), (0.02165, -0.05226, -0.05657), (0.01172, -0.02828, -0.07391), (-2.607e-08, -0.03061, 0.07391), (-3.072e-08, -0.05657, 0.05657), (-4.004e-08, -0.07391, 0.03061), (-4.749e-08, -0.08, -3.497e-09), (-4.004e-08, -0.07391, -0.03061), (-3.072e-08, -0.05657, -0.05657), (-2.42e-08, -0.03061, -0.07391), (-0.01172, -0.02828, 0.07391), (-0.02165, -0.05226, 0.05657), (-0.02828, -0.06828, 0.03061), (-0.03061, -0.07391, -3.497e-09), (-0.02828, -0.06828, -0.03061), (-0.02165, -0.05226, -0.05657), (-0.01172, -0.02828, -0.07391), (-0.02165, -0.02165, 0.07391), (-0.04, -0.04, 0.05657), (-0.05226, -0.05226, 0.03061), (-0.05657, -0.05657, -3.497e-09), (-0.05226, -0.05226, -0.03061), (-0.04, -0.04, -0.05657), (-0.02165, -0.02165, -0.07391), (-0.02828, -0.01172, 0.07391), (-0.05226, -0.02165, 0.05657), (-0.06828, -0.02828, 0.03061), (-0.07391, -0.03061, -3.497e-09), (-0.06828, -0.02828, -0.03061), (-0.05226, -0.02165, -0.05657), (-0.02828, -0.01172, -0.07391)], [], [(6, 5, 12, 13), (5, 4, 11, 12), (4, 3, 10, 11), (3, 2, 9, 10), (2, 1, 8, 9), (1, 0, 7, 8), (13, 12, 19, 20), (12, 11, 18, 19), (11, 10, 17, 18), (10, 9, 16, 17), (9, 8, 15, 16), (8, 7, 14, 15), (20, 19, 26, 27), (19, 18, 25, 26), (18, 17, 24, 25), (17, 16, 23, 24), (16, 15, 22, 23), (15, 14, 21, 22), (27, 26, 33, 34), (26, 25, 32, 33), (25, 24, 31, 32), (24, 23, 30, 31), (23, 22, 29, 30), (22, 21, 28, 29), (34, 33, 41, 42), (33, 32, 40, 41), (32, 31, 39, 40), (31, 30, 38, 39), (30, 29, 37, 38), (29, 28, 36, 37), (42, 41, 48, 49), (41, 40, 47, 48), (40, 39, 46, 47), (39, 38, 45, 46), (38, 37, 44, 45), (37, 36, 43, 44), (49, 48, 55, 56), (48, 47, 54, 55), (47, 46, 53, 54), (46, 45, 52, 53), (45, 44, 51, 52), (44, 43, 50, 51), (56, 55, 63, 64), (55, 54, 62, 63), (54, 53, 61, 62), (53, 52, 60, 61), (52, 51, 59, 60), (51, 50, 58, 59), (64, 63, 70, 71), (63, 62, 69, 70), (62, 61, 68, 69), (61, 60, 67, 68), (60, 59, 66, 67), (59, 58, 65, 66), (71, 70, 77, 78), (70, 69, 76, 77), (69, 68, 75, 76), (68, 67, 74, 75), (67, 66, 73, 74), (66, 65, 72, 73), (78, 77, 84, 85), (77, 76, 83, 84), (76, 75, 82, 83), (75, 74, 81, 82), (74, 73, 80, 81), (73, 72, 79, 80), (85, 84, 91, 92), (84, 83, 90, 91), (83, 82, 89, 90), (82, 81, 88, 89), (81, 80, 87, 88), (80, 79, 86, 87), (92, 91, 98, 99), (91, 90, 97, 98), (90, 89, 96, 97), (89, 88, 95, 96), (88, 87, 94, 95), (87, 86, 93, 94), (99, 98, 105, 106), (98, 97, 104, 105), (97, 96, 103, 104), (96, 95, 102, 103), (95, 94, 101, 102), (94, 93, 100, 101), (106, 105, 112, 113), (105, 104, 111, 112), (104, 103, 110, 111), (103, 102, 109, 110), (102, 101, 108, 109), (101, 100, 107, 108), (57, 6, 13), (0, 35, 7), (57, 13, 20), (7, 35, 14), (57, 20, 27), (14, 35, 21), (57, 27, 34), (21, 35, 28), (57, 34, 42), (28, 35, 36), (57, 42, 49), (36, 35, 43), (57, 49, 56), (43, 35, 50), (57, 56, 64), (50, 35, 58), (57, 64, 71), (58, 35, 65), (57, 71, 78), (65, 35, 72), (57, 78, 85), (72, 35, 79), (57, 85, 92), (79, 35, 86), (57, 92, 99), (86, 35, 93), (57, 99, 106), (93, 35, 100), (57, 106, 113), (100, 35, 107), (57, 113, 6), (113, 112, 5, 6), (112, 111, 4, 5), (111, 110, 3, 4), (110, 109, 2, 3), (109, 108, 1, 2), (108, 107, 0, 1), (107, 35, 0)])
me_sphere_003.polygons.foreach_set('use_smooth', [True] * 128)
me_sphere_003.materials.append(mat_kokosnuss)
me_sphere_003.use_remesh_preserve_volume = False
me_sphere_003.use_remesh_preserve_attributes = False
me_sphere_003.use_mirror_vertex_groups = False
me_sphere_003.update()
me_sphere_002 = bpy.data.meshes.new('Sphere.002')
me_sphere_002.from_pydata([(-0.03061, 0.0, 0.07391), (-0.05657, 0.0, 0.05657), (-0.07391, 0.0, 0.03061), (-0.08, 0.0, -3.497e-09), (-0.07391, 0.0, -0.03061), (-0.05657, 0.0, -0.05657), (-0.03061, 0.0, -0.07391), (-0.02828, 0.01172, 0.07391), (-0.05226, 0.02165, 0.05657), (-0.06828, 0.02828, 0.03061), (-0.07391, 0.03061, -3.497e-09), (-0.06828, 0.02828, -0.03061), (-0.05226, 0.02165, -0.05657), (-0.02828, 0.01172, -0.07391), (-0.02165, 0.02165, 0.07391), (-0.04, 0.04, 0.05657), (-0.05226, 0.05226, 0.03061), (-0.05657, 0.05657, -3.497e-09), (-0.05226, 0.05226, -0.03061), (-0.04, 0.04, -0.05657), (-0.02165, 0.02165, -0.07391), (-0.01172, 0.02828, 0.07391), (-0.02165, 0.05226, 0.05657), (-0.02828, 0.06828, 0.03061), (-0.03061, 0.07391, -3.497e-09), (-0.02828, 0.06828, -0.03061), (-0.02165, 0.05226, -0.05657), (-0.01172, 0.02828, -0.07391), (-5.576e-09, 0.03061, 0.07391), (-2.782e-09, 0.05657, 0.05657), (2.806e-09, 0.07391, 0.03061), (9.431e-10, 0.08, -3.497e-09), (2.806e-09, 0.07391, -0.03061), (-2.782e-09, 0.05657, -0.05657), (-3.713e-09, 0.03061, -0.07391), (-1.67e-08, -1.116e-08, 0.08), (0.01172, 0.02828, 0.07391), (0.02165, 0.05226, 0.05657), (0.02828, 0.06828, 0.03061), (0.03061, 0.07391, -3.497e-09), (0.02828, 0.06828, -0.03061), (0.02165, 0.05226, -0.05657), (0.01172, 0.02828, -0.07391), (0.02165, 0.02165, 0.07391), (0.04, 0.04, 0.05657), (0.05226, 0.05226, 0.03061), (0.05657, 0.05657, -3.497e-09), (0.05226, 0.05226, -0.03061), (0.04, 0.04, -0.05657), (0.02165, 0.02165, -0.07391), (0.02828, 0.01172, 0.07391), (0.05226, 0.02165, 0.05657), (0.06828, 0.02828, 0.03061), (0.07391, 0.03061, -3.497e-09), (0.06828, 0.02828, -0.03061), (0.05226, 0.02165, -0.05657), (0.02828, 0.01172, -0.07391), (-1.208e-08, 0.0, -0.08), (0.03061, -1.114e-08, 0.07391), (0.05657, -1.394e-08, 0.05657), (0.07391, -1.952e-08, 0.03061), (0.08, -2.325e-08, -3.497e-09), (0.07391, -1.952e-08, -0.03061), (0.05657, -1.394e-08, -0.05657), (0.03061, -1.021e-08, -0.07391), (0.02828, -0.01172, 0.07391), (0.05226, -0.02165, 0.05657), (0.06828, -0.02828, 0.03061), (0.07391, -0.03061, -3.497e-09), (0.06828, -0.02828, -0.03061), (0.05226, -0.02165, -0.05657), (0.02828, -0.01172, -0.07391), (0.02165, -0.02165, 0.07391), (0.04, -0.04, 0.05657), (0.05226, -0.05226, 0.03061), (0.05657, -0.05657, -3.497e-09), (0.05226, -0.05226, -0.03061), (0.04, -0.04, -0.05657), (0.02165, -0.02165, -0.07391), (0.01172, -0.02828, 0.07391), (0.02165, -0.05226, 0.05657), (0.02828, -0.06828, 0.03061), (0.03061, -0.07391, -3.497e-09), (0.02828, -0.06828, -0.03061), (0.02165, -0.05226, -0.05657), (0.01172, -0.02828, -0.07391), (-2.607e-08, -0.03061, 0.07391), (-3.072e-08, -0.05657, 0.05657), (-4.004e-08, -0.07391, 0.03061), (-4.749e-08, -0.08, -3.497e-09), (-4.004e-08, -0.07391, -0.03061), (-3.072e-08, -0.05657, -0.05657), (-2.42e-08, -0.03061, -0.07391), (-0.01172, -0.02828, 0.07391), (-0.02165, -0.05226, 0.05657), (-0.02828, -0.06828, 0.03061), (-0.03061, -0.07391, -3.497e-09), (-0.02828, -0.06828, -0.03061), (-0.02165, -0.05226, -0.05657), (-0.01172, -0.02828, -0.07391), (-0.02165, -0.02165, 0.07391), (-0.04, -0.04, 0.05657), (-0.05226, -0.05226, 0.03061), (-0.05657, -0.05657, -3.497e-09), (-0.05226, -0.05226, -0.03061), (-0.04, -0.04, -0.05657), (-0.02165, -0.02165, -0.07391), (-0.02828, -0.01172, 0.07391), (-0.05226, -0.02165, 0.05657), (-0.06828, -0.02828, 0.03061), (-0.07391, -0.03061, -3.497e-09), (-0.06828, -0.02828, -0.03061), (-0.05226, -0.02165, -0.05657), (-0.02828, -0.01172, -0.07391)], [], [(6, 5, 12, 13), (5, 4, 11, 12), (4, 3, 10, 11), (3, 2, 9, 10), (2, 1, 8, 9), (1, 0, 7, 8), (13, 12, 19, 20), (12, 11, 18, 19), (11, 10, 17, 18), (10, 9, 16, 17), (9, 8, 15, 16), (8, 7, 14, 15), (20, 19, 26, 27), (19, 18, 25, 26), (18, 17, 24, 25), (17, 16, 23, 24), (16, 15, 22, 23), (15, 14, 21, 22), (27, 26, 33, 34), (26, 25, 32, 33), (25, 24, 31, 32), (24, 23, 30, 31), (23, 22, 29, 30), (22, 21, 28, 29), (34, 33, 41, 42), (33, 32, 40, 41), (32, 31, 39, 40), (31, 30, 38, 39), (30, 29, 37, 38), (29, 28, 36, 37), (42, 41, 48, 49), (41, 40, 47, 48), (40, 39, 46, 47), (39, 38, 45, 46), (38, 37, 44, 45), (37, 36, 43, 44), (49, 48, 55, 56), (48, 47, 54, 55), (47, 46, 53, 54), (46, 45, 52, 53), (45, 44, 51, 52), (44, 43, 50, 51), (56, 55, 63, 64), (55, 54, 62, 63), (54, 53, 61, 62), (53, 52, 60, 61), (52, 51, 59, 60), (51, 50, 58, 59), (64, 63, 70, 71), (63, 62, 69, 70), (62, 61, 68, 69), (61, 60, 67, 68), (60, 59, 66, 67), (59, 58, 65, 66), (71, 70, 77, 78), (70, 69, 76, 77), (69, 68, 75, 76), (68, 67, 74, 75), (67, 66, 73, 74), (66, 65, 72, 73), (78, 77, 84, 85), (77, 76, 83, 84), (76, 75, 82, 83), (75, 74, 81, 82), (74, 73, 80, 81), (73, 72, 79, 80), (85, 84, 91, 92), (84, 83, 90, 91), (83, 82, 89, 90), (82, 81, 88, 89), (81, 80, 87, 88), (80, 79, 86, 87), (92, 91, 98, 99), (91, 90, 97, 98), (90, 89, 96, 97), (89, 88, 95, 96), (88, 87, 94, 95), (87, 86, 93, 94), (99, 98, 105, 106), (98, 97, 104, 105), (97, 96, 103, 104), (96, 95, 102, 103), (95, 94, 101, 102), (94, 93, 100, 101), (106, 105, 112, 113), (105, 104, 111, 112), (104, 103, 110, 111), (103, 102, 109, 110), (102, 101, 108, 109), (101, 100, 107, 108), (57, 6, 13), (0, 35, 7), (57, 13, 20), (7, 35, 14), (57, 20, 27), (14, 35, 21), (57, 27, 34), (21, 35, 28), (57, 34, 42), (28, 35, 36), (57, 42, 49), (36, 35, 43), (57, 49, 56), (43, 35, 50), (57, 56, 64), (50, 35, 58), (57, 64, 71), (58, 35, 65), (57, 71, 78), (65, 35, 72), (57, 78, 85), (72, 35, 79), (57, 85, 92), (79, 35, 86), (57, 92, 99), (86, 35, 93), (57, 99, 106), (93, 35, 100), (57, 106, 113), (100, 35, 107), (57, 113, 6), (113, 112, 5, 6), (112, 111, 4, 5), (111, 110, 3, 4), (110, 109, 2, 3), (109, 108, 1, 2), (108, 107, 0, 1), (107, 35, 0)])
me_sphere_002.polygons.foreach_set('use_smooth', [True] * 128)
me_sphere_002.materials.append(mat_kokosnuss)
me_sphere_002.use_remesh_preserve_volume = False
me_sphere_002.use_remesh_preserve_attributes = False
me_sphere_002.use_mirror_vertex_groups = False
me_sphere_002.update()
me_sphere_001 = bpy.data.meshes.new('Sphere.001')
me_sphere_001.from_pydata([(-0.03061, 0.0, 0.07391), (-0.05657, 0.0, 0.05657), (-0.07391, 0.0, 0.03061), (-0.08, 0.0, -3.497e-09), (-0.07391, 0.0, -0.03061), (-0.05657, 0.0, -0.05657), (-0.03061, 0.0, -0.07391), (-0.02828, 0.01172, 0.07391), (-0.05226, 0.02165, 0.05657), (-0.06828, 0.02828, 0.03061), (-0.07391, 0.03061, -3.497e-09), (-0.06828, 0.02828, -0.03061), (-0.05226, 0.02165, -0.05657), (-0.02828, 0.01172, -0.07391), (-0.02165, 0.02165, 0.07391), (-0.04, 0.04, 0.05657), (-0.05226, 0.05226, 0.03061), (-0.05657, 0.05657, -3.497e-09), (-0.05226, 0.05226, -0.03061), (-0.04, 0.04, -0.05657), (-0.02165, 0.02165, -0.07391), (-0.01172, 0.02828, 0.07391), (-0.02165, 0.05226, 0.05657), (-0.02828, 0.06828, 0.03061), (-0.03061, 0.07391, -3.497e-09), (-0.02828, 0.06828, -0.03061), (-0.02165, 0.05226, -0.05657), (-0.01172, 0.02828, -0.07391), (-5.576e-09, 0.03061, 0.07391), (-2.782e-09, 0.05657, 0.05657), (2.806e-09, 0.07391, 0.03061), (9.431e-10, 0.08, -3.497e-09), (2.806e-09, 0.07391, -0.03061), (-2.782e-09, 0.05657, -0.05657), (-3.713e-09, 0.03061, -0.07391), (-1.67e-08, -1.116e-08, 0.08), (0.01172, 0.02828, 0.07391), (0.02165, 0.05226, 0.05657), (0.02828, 0.06828, 0.03061), (0.03061, 0.07391, -3.497e-09), (0.02828, 0.06828, -0.03061), (0.02165, 0.05226, -0.05657), (0.01172, 0.02828, -0.07391), (0.02165, 0.02165, 0.07391), (0.04, 0.04, 0.05657), (0.05226, 0.05226, 0.03061), (0.05657, 0.05657, -3.497e-09), (0.05226, 0.05226, -0.03061), (0.04, 0.04, -0.05657), (0.02165, 0.02165, -0.07391), (0.02828, 0.01172, 0.07391), (0.05226, 0.02165, 0.05657), (0.06828, 0.02828, 0.03061), (0.07391, 0.03061, -3.497e-09), (0.06828, 0.02828, -0.03061), (0.05226, 0.02165, -0.05657), (0.02828, 0.01172, -0.07391), (-1.208e-08, 0.0, -0.08), (0.03061, -1.114e-08, 0.07391), (0.05657, -1.394e-08, 0.05657), (0.07391, -1.952e-08, 0.03061), (0.08, -2.325e-08, -3.497e-09), (0.07391, -1.952e-08, -0.03061), (0.05657, -1.394e-08, -0.05657), (0.03061, -1.021e-08, -0.07391), (0.02828, -0.01172, 0.07391), (0.05226, -0.02165, 0.05657), (0.06828, -0.02828, 0.03061), (0.07391, -0.03061, -3.497e-09), (0.06828, -0.02828, -0.03061), (0.05226, -0.02165, -0.05657), (0.02828, -0.01172, -0.07391), (0.02165, -0.02165, 0.07391), (0.04, -0.04, 0.05657), (0.05226, -0.05226, 0.03061), (0.05657, -0.05657, -3.497e-09), (0.05226, -0.05226, -0.03061), (0.04, -0.04, -0.05657), (0.02165, -0.02165, -0.07391), (0.01172, -0.02828, 0.07391), (0.02165, -0.05226, 0.05657), (0.02828, -0.06828, 0.03061), (0.03061, -0.07391, -3.497e-09), (0.02828, -0.06828, -0.03061), (0.02165, -0.05226, -0.05657), (0.01172, -0.02828, -0.07391), (-2.607e-08, -0.03061, 0.07391), (-3.072e-08, -0.05657, 0.05657), (-4.004e-08, -0.07391, 0.03061), (-4.749e-08, -0.08, -3.497e-09), (-4.004e-08, -0.07391, -0.03061), (-3.072e-08, -0.05657, -0.05657), (-2.42e-08, -0.03061, -0.07391), (-0.01172, -0.02828, 0.07391), (-0.02165, -0.05226, 0.05657), (-0.02828, -0.06828, 0.03061), (-0.03061, -0.07391, -3.497e-09), (-0.02828, -0.06828, -0.03061), (-0.02165, -0.05226, -0.05657), (-0.01172, -0.02828, -0.07391), (-0.02165, -0.02165, 0.07391), (-0.04, -0.04, 0.05657), (-0.05226, -0.05226, 0.03061), (-0.05657, -0.05657, -3.497e-09), (-0.05226, -0.05226, -0.03061), (-0.04, -0.04, -0.05657), (-0.02165, -0.02165, -0.07391), (-0.02828, -0.01172, 0.07391), (-0.05226, -0.02165, 0.05657), (-0.06828, -0.02828, 0.03061), (-0.07391, -0.03061, -3.497e-09), (-0.06828, -0.02828, -0.03061), (-0.05226, -0.02165, -0.05657), (-0.02828, -0.01172, -0.07391)], [], [(6, 5, 12, 13), (5, 4, 11, 12), (4, 3, 10, 11), (3, 2, 9, 10), (2, 1, 8, 9), (1, 0, 7, 8), (13, 12, 19, 20), (12, 11, 18, 19), (11, 10, 17, 18), (10, 9, 16, 17), (9, 8, 15, 16), (8, 7, 14, 15), (20, 19, 26, 27), (19, 18, 25, 26), (18, 17, 24, 25), (17, 16, 23, 24), (16, 15, 22, 23), (15, 14, 21, 22), (27, 26, 33, 34), (26, 25, 32, 33), (25, 24, 31, 32), (24, 23, 30, 31), (23, 22, 29, 30), (22, 21, 28, 29), (34, 33, 41, 42), (33, 32, 40, 41), (32, 31, 39, 40), (31, 30, 38, 39), (30, 29, 37, 38), (29, 28, 36, 37), (42, 41, 48, 49), (41, 40, 47, 48), (40, 39, 46, 47), (39, 38, 45, 46), (38, 37, 44, 45), (37, 36, 43, 44), (49, 48, 55, 56), (48, 47, 54, 55), (47, 46, 53, 54), (46, 45, 52, 53), (45, 44, 51, 52), (44, 43, 50, 51), (56, 55, 63, 64), (55, 54, 62, 63), (54, 53, 61, 62), (53, 52, 60, 61), (52, 51, 59, 60), (51, 50, 58, 59), (64, 63, 70, 71), (63, 62, 69, 70), (62, 61, 68, 69), (61, 60, 67, 68), (60, 59, 66, 67), (59, 58, 65, 66), (71, 70, 77, 78), (70, 69, 76, 77), (69, 68, 75, 76), (68, 67, 74, 75), (67, 66, 73, 74), (66, 65, 72, 73), (78, 77, 84, 85), (77, 76, 83, 84), (76, 75, 82, 83), (75, 74, 81, 82), (74, 73, 80, 81), (73, 72, 79, 80), (85, 84, 91, 92), (84, 83, 90, 91), (83, 82, 89, 90), (82, 81, 88, 89), (81, 80, 87, 88), (80, 79, 86, 87), (92, 91, 98, 99), (91, 90, 97, 98), (90, 89, 96, 97), (89, 88, 95, 96), (88, 87, 94, 95), (87, 86, 93, 94), (99, 98, 105, 106), (98, 97, 104, 105), (97, 96, 103, 104), (96, 95, 102, 103), (95, 94, 101, 102), (94, 93, 100, 101), (106, 105, 112, 113), (105, 104, 111, 112), (104, 103, 110, 111), (103, 102, 109, 110), (102, 101, 108, 109), (101, 100, 107, 108), (57, 6, 13), (0, 35, 7), (57, 13, 20), (7, 35, 14), (57, 20, 27), (14, 35, 21), (57, 27, 34), (21, 35, 28), (57, 34, 42), (28, 35, 36), (57, 42, 49), (36, 35, 43), (57, 49, 56), (43, 35, 50), (57, 56, 64), (50, 35, 58), (57, 64, 71), (58, 35, 65), (57, 71, 78), (65, 35, 72), (57, 78, 85), (72, 35, 79), (57, 85, 92), (79, 35, 86), (57, 92, 99), (86, 35, 93), (57, 99, 106), (93, 35, 100), (57, 106, 113), (100, 35, 107), (57, 113, 6), (113, 112, 5, 6), (112, 111, 4, 5), (111, 110, 3, 4), (110, 109, 2, 3), (109, 108, 1, 2), (108, 107, 0, 1), (107, 35, 0)])
me_sphere_001.polygons.foreach_set('use_smooth', [True] * 128)
me_sphere_001.materials.append(mat_kokosnuss)
me_sphere_001.use_remesh_preserve_volume = False
me_sphere_001.use_remesh_preserve_attributes = False
me_sphere_001.use_mirror_vertex_groups = False
me_sphere_001.update()
me_sphere = bpy.data.meshes.new('Sphere')
me_sphere.from_pydata([(-0.03061, 0.0, 0.07391), (-0.05657, 0.0, 0.05657), (-0.07391, 0.0, 0.03061), (-0.08, 0.0, -3.497e-09), (-0.07391, 0.0, -0.03061), (-0.05657, 0.0, -0.05657), (-0.03061, 0.0, -0.07391), (-0.02828, 0.01172, 0.07391), (-0.05226, 0.02165, 0.05657), (-0.06828, 0.02828, 0.03061), (-0.07391, 0.03061, -3.497e-09), (-0.06828, 0.02828, -0.03061), (-0.05226, 0.02165, -0.05657), (-0.02828, 0.01172, -0.07391), (-0.02165, 0.02165, 0.07391), (-0.04, 0.04, 0.05657), (-0.05226, 0.05226, 0.03061), (-0.05657, 0.05657, -3.497e-09), (-0.05226, 0.05226, -0.03061), (-0.04, 0.04, -0.05657), (-0.02165, 0.02165, -0.07391), (-0.01172, 0.02828, 0.07391), (-0.02165, 0.05226, 0.05657), (-0.02828, 0.06828, 0.03061), (-0.03061, 0.07391, -3.497e-09), (-0.02828, 0.06828, -0.03061), (-0.02165, 0.05226, -0.05657), (-0.01172, 0.02828, -0.07391), (-5.576e-09, 0.03061, 0.07391), (-2.782e-09, 0.05657, 0.05657), (2.806e-09, 0.07391, 0.03061), (9.431e-10, 0.08, -3.497e-09), (2.806e-09, 0.07391, -0.03061), (-2.782e-09, 0.05657, -0.05657), (-3.713e-09, 0.03061, -0.07391), (-1.67e-08, -1.116e-08, 0.08), (0.01172, 0.02828, 0.07391), (0.02165, 0.05226, 0.05657), (0.02828, 0.06828, 0.03061), (0.03061, 0.07391, -3.497e-09), (0.02828, 0.06828, -0.03061), (0.02165, 0.05226, -0.05657), (0.01172, 0.02828, -0.07391), (0.02165, 0.02165, 0.07391), (0.04, 0.04, 0.05657), (0.05226, 0.05226, 0.03061), (0.05657, 0.05657, -3.497e-09), (0.05226, 0.05226, -0.03061), (0.04, 0.04, -0.05657), (0.02165, 0.02165, -0.07391), (0.02828, 0.01172, 0.07391), (0.05226, 0.02165, 0.05657), (0.06828, 0.02828, 0.03061), (0.07391, 0.03061, -3.497e-09), (0.06828, 0.02828, -0.03061), (0.05226, 0.02165, -0.05657), (0.02828, 0.01172, -0.07391), (-1.208e-08, 0.0, -0.08), (0.03061, -1.114e-08, 0.07391), (0.05657, -1.394e-08, 0.05657), (0.07391, -1.952e-08, 0.03061), (0.08, -2.325e-08, -3.497e-09), (0.07391, -1.952e-08, -0.03061), (0.05657, -1.394e-08, -0.05657), (0.03061, -1.021e-08, -0.07391), (0.02828, -0.01172, 0.07391), (0.05226, -0.02165, 0.05657), (0.06828, -0.02828, 0.03061), (0.07391, -0.03061, -3.497e-09), (0.06828, -0.02828, -0.03061), (0.05226, -0.02165, -0.05657), (0.02828, -0.01172, -0.07391), (0.02165, -0.02165, 0.07391), (0.04, -0.04, 0.05657), (0.05226, -0.05226, 0.03061), (0.05657, -0.05657, -3.497e-09), (0.05226, -0.05226, -0.03061), (0.04, -0.04, -0.05657), (0.02165, -0.02165, -0.07391), (0.01172, -0.02828, 0.07391), (0.02165, -0.05226, 0.05657), (0.02828, -0.06828, 0.03061), (0.03061, -0.07391, -3.497e-09), (0.02828, -0.06828, -0.03061), (0.02165, -0.05226, -0.05657), (0.01172, -0.02828, -0.07391), (-2.607e-08, -0.03061, 0.07391), (-3.072e-08, -0.05657, 0.05657), (-4.004e-08, -0.07391, 0.03061), (-4.749e-08, -0.08, -3.497e-09), (-4.004e-08, -0.07391, -0.03061), (-3.072e-08, -0.05657, -0.05657), (-2.42e-08, -0.03061, -0.07391), (-0.01172, -0.02828, 0.07391), (-0.02165, -0.05226, 0.05657), (-0.02828, -0.06828, 0.03061), (-0.03061, -0.07391, -3.497e-09), (-0.02828, -0.06828, -0.03061), (-0.02165, -0.05226, -0.05657), (-0.01172, -0.02828, -0.07391), (-0.02165, -0.02165, 0.07391), (-0.04, -0.04, 0.05657), (-0.05226, -0.05226, 0.03061), (-0.05657, -0.05657, -3.497e-09), (-0.05226, -0.05226, -0.03061), (-0.04, -0.04, -0.05657), (-0.02165, -0.02165, -0.07391), (-0.02828, -0.01172, 0.07391), (-0.05226, -0.02165, 0.05657), (-0.06828, -0.02828, 0.03061), (-0.07391, -0.03061, -3.497e-09), (-0.06828, -0.02828, -0.03061), (-0.05226, -0.02165, -0.05657), (-0.02828, -0.01172, -0.07391)], [], [(6, 5, 12, 13), (5, 4, 11, 12), (4, 3, 10, 11), (3, 2, 9, 10), (2, 1, 8, 9), (1, 0, 7, 8), (13, 12, 19, 20), (12, 11, 18, 19), (11, 10, 17, 18), (10, 9, 16, 17), (9, 8, 15, 16), (8, 7, 14, 15), (20, 19, 26, 27), (19, 18, 25, 26), (18, 17, 24, 25), (17, 16, 23, 24), (16, 15, 22, 23), (15, 14, 21, 22), (27, 26, 33, 34), (26, 25, 32, 33), (25, 24, 31, 32), (24, 23, 30, 31), (23, 22, 29, 30), (22, 21, 28, 29), (34, 33, 41, 42), (33, 32, 40, 41), (32, 31, 39, 40), (31, 30, 38, 39), (30, 29, 37, 38), (29, 28, 36, 37), (42, 41, 48, 49), (41, 40, 47, 48), (40, 39, 46, 47), (39, 38, 45, 46), (38, 37, 44, 45), (37, 36, 43, 44), (49, 48, 55, 56), (48, 47, 54, 55), (47, 46, 53, 54), (46, 45, 52, 53), (45, 44, 51, 52), (44, 43, 50, 51), (56, 55, 63, 64), (55, 54, 62, 63), (54, 53, 61, 62), (53, 52, 60, 61), (52, 51, 59, 60), (51, 50, 58, 59), (64, 63, 70, 71), (63, 62, 69, 70), (62, 61, 68, 69), (61, 60, 67, 68), (60, 59, 66, 67), (59, 58, 65, 66), (71, 70, 77, 78), (70, 69, 76, 77), (69, 68, 75, 76), (68, 67, 74, 75), (67, 66, 73, 74), (66, 65, 72, 73), (78, 77, 84, 85), (77, 76, 83, 84), (76, 75, 82, 83), (75, 74, 81, 82), (74, 73, 80, 81), (73, 72, 79, 80), (85, 84, 91, 92), (84, 83, 90, 91), (83, 82, 89, 90), (82, 81, 88, 89), (81, 80, 87, 88), (80, 79, 86, 87), (92, 91, 98, 99), (91, 90, 97, 98), (90, 89, 96, 97), (89, 88, 95, 96), (88, 87, 94, 95), (87, 86, 93, 94), (99, 98, 105, 106), (98, 97, 104, 105), (97, 96, 103, 104), (96, 95, 102, 103), (95, 94, 101, 102), (94, 93, 100, 101), (106, 105, 112, 113), (105, 104, 111, 112), (104, 103, 110, 111), (103, 102, 109, 110), (102, 101, 108, 109), (101, 100, 107, 108), (57, 6, 13), (0, 35, 7), (57, 13, 20), (7, 35, 14), (57, 20, 27), (14, 35, 21), (57, 27, 34), (21, 35, 28), (57, 34, 42), (28, 35, 36), (57, 42, 49), (36, 35, 43), (57, 49, 56), (43, 35, 50), (57, 56, 64), (50, 35, 58), (57, 64, 71), (58, 35, 65), (57, 71, 78), (65, 35, 72), (57, 78, 85), (72, 35, 79), (57, 85, 92), (79, 35, 86), (57, 92, 99), (86, 35, 93), (57, 99, 106), (93, 35, 100), (57, 106, 113), (100, 35, 107), (57, 113, 6), (113, 112, 5, 6), (112, 111, 4, 5), (111, 110, 3, 4), (110, 109, 2, 3), (109, 108, 1, 2), (108, 107, 0, 1), (107, 35, 0)])
me_sphere.polygons.foreach_set('use_smooth', [True] * 128)
me_sphere.materials.append(mat_kokosnuss)
me_sphere.use_remesh_preserve_volume = False
me_sphere.use_remesh_preserve_attributes = False
me_sphere.use_mirror_vertex_groups = False
me_sphere.update()
me_plane_008 = bpy.data.meshes.new('Plane.008')
me_plane_008.from_pydata([(-1.709, -1.716, -1.582), (0.01009, 0.004911, 0.04443), (-1.512, -1.239, -0.9018), (-1.168, -1.517, -0.9794), (-0.3719, -0.7582, -0.1852), (-0.741, -0.3568, -0.1672), (-1.067, -1.076, -0.1585), (-1.602, -1.48, -1.224), (-0.9375, -1.385, -0.6583), (-0.1121, -0.4045, -0.09068), (-1.065, -0.6924, -0.3184), (-1.333, -0.9951, -0.5937), (-1.42, -1.631, -1.266), (-0.6353, -1.097, -0.3493), (-0.386, -0.1023, -0.09285), (-0.8736, -0.7224, -0.1122), (-1.151, -1.348, -0.5403), (-1.324, -1.193, -0.5128), (-0.6768, -0.9048, -0.07408), (-0.4828, -0.5421, 0.08009), (-1.164, -0.9121, -0.3606), (-1.433, -1.494, -0.7803), (-0.8522, -1.195, -0.3622)], [], [(14, 19, 1), (20, 15, 5, 10), (17, 21, 6), (22, 13, 4, 18), (15, 19, 14, 5), (15, 6, 19), (18, 4, 9, 19), (11, 20, 10), (2, 17, 20, 11), (17, 6, 15, 20), (7, 21, 17, 2), (7, 0, 21), (12, 3, 16, 21), (16, 22, 18, 6), (3, 8, 22, 16), (8, 13, 22), (19, 9, 1), (0, 12, 21), (6, 18, 19), (21, 16, 6)])
me_plane_008.polygons.foreach_set('use_smooth', [True] * 20)
me_plane_008.materials.append(mat_leaf)
me_plane_008.use_remesh_preserve_volume = False
me_plane_008.use_remesh_preserve_attributes = False
me_plane_008.use_mirror_vertex_groups = False
me_plane_008.update()
me_plane_007 = bpy.data.meshes.new('Plane.007')
me_plane_007.from_pydata([(-1.709, -1.716, -1.582), (0.01009, 0.004911, 0.04443), (-1.512, -1.239, -0.9018), (-1.168, -1.517, -0.9794), (-0.3719, -0.7582, -0.1852), (-0.741, -0.3568, -0.1672), (-1.067, -1.076, -0.1585), (-1.602, -1.48, -1.224), (-0.9375, -1.385, -0.6583), (-0.1121, -0.4045, -0.09068), (-1.065, -0.6924, -0.3184), (-1.333, -0.9951, -0.5937), (-1.42, -1.631, -1.266), (-0.6353, -1.097, -0.3493), (-0.386, -0.1023, -0.09285), (-0.8736, -0.7224, -0.1122), (-1.151, -1.348, -0.5403), (-1.324, -1.193, -0.5128), (-0.6768, -0.9048, -0.07408), (-0.4828, -0.5421, 0.08009), (-1.164, -0.9121, -0.3606), (-1.433, -1.494, -0.7803), (-0.8522, -1.195, -0.3622)], [], [(14, 19, 1), (20, 15, 5, 10), (17, 21, 6), (22, 13, 4, 18), (15, 19, 14, 5), (15, 6, 19), (18, 4, 9, 19), (11, 20, 10), (2, 17, 20, 11), (17, 6, 15, 20), (7, 21, 17, 2), (7, 0, 21), (12, 3, 16, 21), (16, 22, 18, 6), (3, 8, 22, 16), (8, 13, 22), (19, 9, 1), (0, 12, 21), (6, 18, 19), (21, 16, 6)])
me_plane_007.polygons.foreach_set('use_smooth', [True] * 20)
me_plane_007.materials.append(mat_leaf)
me_plane_007.use_remesh_preserve_volume = False
me_plane_007.use_remesh_preserve_attributes = False
me_plane_007.use_mirror_vertex_groups = False
me_plane_007.update()
me_plane_006 = bpy.data.meshes.new('Plane.006')
me_plane_006.from_pydata([(-1.709, -1.716, -1.582), (0.01009, 0.004911, 0.04443), (-1.512, -1.239, -0.9018), (-1.168, -1.517, -0.9794), (-0.3719, -0.7582, -0.1852), (-0.741, -0.3568, -0.1672), (-1.067, -1.076, -0.1585), (-1.602, -1.48, -1.224), (-0.9375, -1.385, -0.6583), (-0.1121, -0.4045, -0.09068), (-1.065, -0.6924, -0.3184), (-1.333, -0.9951, -0.5937), (-1.42, -1.631, -1.266), (-0.6353, -1.097, -0.3493), (-0.386, -0.1023, -0.09285), (-0.8736, -0.7224, -0.1122), (-1.151, -1.348, -0.5403), (-1.324, -1.193, -0.5128), (-0.6768, -0.9048, -0.07408), (-0.4828, -0.5421, 0.08009), (-1.164, -0.9121, -0.3606), (-1.433, -1.494, -0.7803), (-0.8522, -1.195, -0.3622)], [], [(14, 19, 1), (20, 15, 5, 10), (17, 21, 6), (22, 13, 4, 18), (15, 19, 14, 5), (15, 6, 19), (18, 4, 9, 19), (11, 20, 10), (2, 17, 20, 11), (17, 6, 15, 20), (7, 21, 17, 2), (7, 0, 21), (12, 3, 16, 21), (16, 22, 18, 6), (3, 8, 22, 16), (8, 13, 22), (19, 9, 1), (0, 12, 21), (6, 18, 19), (21, 16, 6)])
me_plane_006.polygons.foreach_set('use_smooth', [True] * 20)
me_plane_006.materials.append(mat_leaf)
me_plane_006.use_remesh_preserve_volume = False
me_plane_006.use_remesh_preserve_attributes = False
me_plane_006.use_mirror_vertex_groups = False
me_plane_006.update()
me_plane_005 = bpy.data.meshes.new('Plane.005')
me_plane_005.from_pydata([(-1.709, -1.716, -1.582), (0.01009, 0.004911, 0.04443), (-1.512, -1.239, -0.9018), (-1.168, -1.517, -0.9794), (-0.3719, -0.7582, -0.1852), (-0.741, -0.3568, -0.1672), (-1.067, -1.076, -0.1585), (-1.602, -1.48, -1.224), (-0.9375, -1.385, -0.6583), (-0.1121, -0.4045, -0.09068), (-1.065, -0.6924, -0.3184), (-1.333, -0.9951, -0.5937), (-1.42, -1.631, -1.266), (-0.6353, -1.097, -0.3493), (-0.386, -0.1023, -0.09285), (-0.8736, -0.7224, -0.1122), (-1.151, -1.348, -0.5403), (-1.324, -1.193, -0.5128), (-0.6768, -0.9048, -0.07408), (-0.4828, -0.5421, 0.08009), (-1.164, -0.9121, -0.3606), (-1.433, -1.494, -0.7803), (-0.8522, -1.195, -0.3622)], [], [(14, 19, 1), (20, 15, 5, 10), (17, 21, 6), (22, 13, 4, 18), (15, 19, 14, 5), (15, 6, 19), (18, 4, 9, 19), (11, 20, 10), (2, 17, 20, 11), (17, 6, 15, 20), (7, 21, 17, 2), (7, 0, 21), (12, 3, 16, 21), (16, 22, 18, 6), (3, 8, 22, 16), (8, 13, 22), (19, 9, 1), (0, 12, 21), (6, 18, 19), (21, 16, 6)])
me_plane_005.polygons.foreach_set('use_smooth', [True] * 20)
me_plane_005.materials.append(mat_leaf)
me_plane_005.use_remesh_preserve_volume = False
me_plane_005.use_remesh_preserve_attributes = False
me_plane_005.use_mirror_vertex_groups = False
me_plane_005.update()
me_plane_004 = bpy.data.meshes.new('Plane.004')
me_plane_004.from_pydata([(-1.709, -1.716, -1.582), (0.01009, 0.004911, 0.04443), (-1.512, -1.239, -0.9018), (-1.168, -1.517, -0.9794), (-0.3719, -0.7582, -0.1852), (-0.741, -0.3568, -0.1672), (-1.067, -1.076, -0.1585), (-1.602, -1.48, -1.224), (-0.9375, -1.385, -0.6583), (-0.1121, -0.4045, -0.09068), (-1.065, -0.6924, -0.3184), (-1.333, -0.9951, -0.5937), (-1.42, -1.631, -1.266), (-0.6353, -1.097, -0.3493), (-0.386, -0.1023, -0.09285), (-0.8736, -0.7224, -0.1122), (-1.151, -1.348, -0.5403), (-1.324, -1.193, -0.5128), (-0.6768, -0.9048, -0.07408), (-0.4828, -0.5421, 0.08009), (-1.164, -0.9121, -0.3606), (-1.433, -1.494, -0.7803), (-0.8522, -1.195, -0.3622)], [], [(14, 19, 1), (20, 15, 5, 10), (17, 21, 6), (22, 13, 4, 18), (15, 19, 14, 5), (15, 6, 19), (18, 4, 9, 19), (11, 20, 10), (2, 17, 20, 11), (17, 6, 15, 20), (7, 21, 17, 2), (7, 0, 21), (12, 3, 16, 21), (16, 22, 18, 6), (3, 8, 22, 16), (8, 13, 22), (19, 9, 1), (0, 12, 21), (6, 18, 19), (21, 16, 6)])
me_plane_004.polygons.foreach_set('use_smooth', [True] * 20)
me_plane_004.materials.append(mat_leaf)
me_plane_004.use_remesh_preserve_volume = False
me_plane_004.use_remesh_preserve_attributes = False
me_plane_004.use_mirror_vertex_groups = False
me_plane_004.update()
me_plane_003 = bpy.data.meshes.new('Plane.003')
me_plane_003.from_pydata([(-1.709, -1.716, -1.582), (0.01009, 0.004911, 0.04443), (-1.512, -1.239, -0.9018), (-1.168, -1.517, -0.9794), (-0.3719, -0.7582, -0.1852), (-0.741, -0.3568, -0.1672), (-1.067, -1.076, -0.1585), (-1.602, -1.48, -1.224), (-0.9375, -1.385, -0.6583), (-0.1121, -0.4045, -0.09068), (-1.065, -0.6924, -0.3184), (-1.333, -0.9951, -0.5937), (-1.42, -1.631, -1.266), (-0.6353, -1.097, -0.3493), (-0.386, -0.1023, -0.09285), (-0.8736, -0.7224, -0.1122), (-1.151, -1.348, -0.5403), (-1.324, -1.193, -0.5128), (-0.6768, -0.9048, -0.07408), (-0.4828, -0.5421, 0.08009), (-1.164, -0.9121, -0.3606), (-1.433, -1.494, -0.7803), (-0.8522, -1.195, -0.3622)], [], [(14, 19, 1), (20, 15, 5, 10), (17, 21, 6), (22, 13, 4, 18), (15, 19, 14, 5), (15, 6, 19), (18, 4, 9, 19), (11, 20, 10), (2, 17, 20, 11), (17, 6, 15, 20), (7, 21, 17, 2), (7, 0, 21), (12, 3, 16, 21), (16, 22, 18, 6), (3, 8, 22, 16), (8, 13, 22), (19, 9, 1), (0, 12, 21), (6, 18, 19), (21, 16, 6)])
me_plane_003.polygons.foreach_set('use_smooth', [True] * 20)
me_plane_003.materials.append(mat_leaf)
me_plane_003.use_remesh_preserve_volume = False
me_plane_003.use_remesh_preserve_attributes = False
me_plane_003.use_mirror_vertex_groups = False
me_plane_003.update()
me_plane_002 = bpy.data.meshes.new('Plane.002')
me_plane_002.from_pydata([(-1.709, -1.716, -1.582), (0.01009, 0.004911, 0.04443), (-1.512, -1.239, -0.9018), (-1.168, -1.517, -0.9794), (-0.3719, -0.7582, -0.1852), (-0.741, -0.3568, -0.1672), (-1.067, -1.076, -0.1585), (-1.602, -1.48, -1.224), (-0.9375, -1.385, -0.6583), (-0.1121, -0.4045, -0.09068), (-1.065, -0.6924, -0.3184), (-1.333, -0.9951, -0.5937), (-1.42, -1.631, -1.266), (-0.6353, -1.097, -0.3493), (-0.386, -0.1023, -0.09285), (-0.8736, -0.7224, -0.1122), (-1.151, -1.348, -0.5403), (-1.324, -1.193, -0.5128), (-0.6768, -0.9048, -0.07408), (-0.4828, -0.5421, 0.08009), (-1.164, -0.9121, -0.3606), (-1.433, -1.494, -0.7803), (-0.8522, -1.195, -0.3622)], [], [(14, 19, 1), (20, 15, 5, 10), (17, 21, 6), (22, 13, 4, 18), (15, 19, 14, 5), (15, 6, 19), (18, 4, 9, 19), (11, 20, 10), (2, 17, 20, 11), (17, 6, 15, 20), (7, 21, 17, 2), (7, 0, 21), (12, 3, 16, 21), (16, 22, 18, 6), (3, 8, 22, 16), (8, 13, 22), (19, 9, 1), (0, 12, 21), (6, 18, 19), (21, 16, 6)])
me_plane_002.polygons.foreach_set('use_smooth', [True] * 20)
me_plane_002.materials.append(mat_leaf)
me_plane_002.use_remesh_preserve_volume = False
me_plane_002.use_remesh_preserve_attributes = False
me_plane_002.use_mirror_vertex_groups = False
me_plane_002.update()
me_plane_001 = bpy.data.meshes.new('Plane.001')
me_plane_001.from_pydata([(1.413, -1.454, -1.443), (0.06807, -0.0131, 0.09983), (0.9834, -0.9584, -0.4988), (0.9105, -0.4913, -0.3751), (0.9395, -1.232, -0.8754), (0.5718, -0.839, -0.484), (1.256, -0.9389, -0.8643), (0.5159, -0.4745, -0.1418), (1.291, -1.263, -1.05), (0.9684, -1.121, -0.6696), (1.154, -0.9396, -0.6701), (0.994, -0.7475, -0.4175), (0.7879, -0.922, -0.4535), (1.278, -0.8136, -0.8939), (1.084, -0.5246, -0.5859), (0.5166, -0.214, -0.1331), (0.5345, -0.6883, -0.2866), (0.2764, -0.4247, -0.1952), (0.7675, -0.4709, -0.2428), (1.286, -1.104, -0.946), (1.236, -1.384, -1.207), (1.144, -1.274, -0.945), (1.403, -1.24, -1.197), (0.6833, -0.234, -0.2574), (0.7683, -1.051, -0.6449), (1.369, -1.079, -1.108), (1.106, -0.7645, -0.588), (0.2774, -0.2224, -0.03429), (0.3106, -0.5786, -0.3645), (0.787, -0.7547, -0.3093), (1.158, -1.154, -0.7702), (1.125, -1.38, -1.157), (1.369, -1.379, -1.294), (0.9802, -1.051, -0.5738), (1.099, -0.9353, -0.5734), (0.9614, -0.6232, -0.3924), (0.8546, -1.351, -0.9854), (0.6774, -0.881, -0.457), (1.297, -0.933, -0.9543), (0.9932, -0.5248, -0.4583), (0.4991, -0.1258, -0.157), (0.5228, -0.594, -0.2077), (0.6821, -0.4518, -0.1746), (0.5882, -0.8906, -0.5376), (1.27, -1.018, -0.9001), (1.267, -1.325, -1.127), (1.052, -1.262, -0.9171), (1.347, -1.252, -1.121), (0.8336, -0.3377, -0.3529), (0.9549, -1.178, -0.7723), (1.206, -0.941, -0.7673), (0.9979, -0.869, -0.4523), (0.8966, -0.9528, -0.4687), (1.245, -0.8642, -0.839), (0.5412, -0.3107, -0.1148), (0.5528, -0.7623, -0.3859), (0.392, -0.4536, -0.1558), (0.841, -0.4816, -0.3075), (0.8301, -1.193, -0.8528), (1.294, -1.187, -0.9935), (1.225, -1.271, -0.9897), (0.6673, -0.1311, -0.2965), (0.7229, -0.348, -0.2417), (0.6064, -0.2299, -0.1949), (0.7267, -0.2246, -0.2986), (0.7795, -0.9869, -0.5465), (0.7523, -1.107, -0.7457), (0.6719, -1.017, -0.6439), (0.8682, -1.087, -0.6523), (1.396, -1.165, -1.15), (1.33, -1.09, -1.024), (1.08, -0.6778, -0.5549), (1.132, -0.8536, -0.6277), (1.052, -0.7515, -0.5018), (1.154, -0.777, -0.6724), (0.3056, -0.09934, -0.01624), (0.2829, -0.3216, -0.09097), (0.1898, -0.2162, -0.02915), (0.4146, -0.1934, -0.07463), (0.2955, -0.5164, -0.2919), (0.4195, -0.6328, -0.3285), (0.8092, -0.5992, -0.2598), (0.7927, -0.8522, -0.3737), (0.6627, -0.7251, -0.2831), (0.9286, -0.7381, -0.3563), (1.174, -1.028, -0.7191), (1.16, -1.22, -0.8416), (1.069, -1.149, -0.7038), (1.241, -1.12, -0.8743), (1.134, -1.329, -1.058), (1.177, -1.38, -1.173), (1.391, -1.318, -1.247), (1.348, -1.433, -1.348), (1.308, -1.383, -1.249), (1.422, -1.379, -1.355), (0.8822, -1.023, -0.5542), (1.138, -0.6208, -0.6537), (0.3941, -0.1072, -0.08311), (0.4049, -0.5527, -0.2414), (0.8931, -0.6132, -0.3216), (1.225, -1.027, -0.8133), (1.201, -1.326, -1.085), (1.441, -1.323, -1.326), (0.5762, -0.1354, -0.2144), (0.642, -0.3353, -0.1786), (0.7841, -0.3484, -0.298), (0.6788, -0.9454, -0.5442), (0.8516, -1.142, -0.7552), (1.31, -1.0, -0.9827), (1.346, -1.175, -1.069), (0.9896, -0.3585, -0.5122), (1.024, -0.6432, -0.4753), (1.074, -0.8523, -0.5347), (1.185, -0.8587, -0.7255), (0.172, -0.1325, 0.01642), (0.2009, -0.2931, -0.07701), (0.3839, -0.338, -0.09202), (0.435, -0.7025, -0.4295), (0.6525, -0.6206, -0.2178), (0.6723, -0.8109, -0.3581), (0.9118, -0.8729, -0.4132), (1.075, -1.068, -0.6236), (1.059, -1.209, -0.8012), (1.241, -1.202, -0.923), (1.065, -1.333, -1.051), (1.333, -1.323, -1.178), (1.293, -1.44, -1.318), (1.397, -1.427, -1.387), (0.5349, -0.3892, -0.1061), (0.469, -0.8184, -0.5625), (0.08548, -0.1174, 0.02583), (0.5221, -0.8905, -0.5897), (1.463, -1.267, -1.333), (1.235, -1.463, -1.32), (0.2404, -0.5567, -0.4045), (1.172, -1.095, -0.74), (1.29, -0.8462, -0.9317), (1.449, -1.425, -1.444), (1.206, -1.144, -0.8236), (1.096, -1.406, -1.201), (0.8664, -0.7529, -0.3271), (0.3402, -0.6526, -0.4725), (1.14, -0.722, -0.651), (1.247, -0.8146, -0.8395), (1.049, -0.9446, -0.5207), (0.7417, -0.6134, -0.2257), (1.334, -0.9603, -1.059), (0.3457, -0.2039, -0.03574), (0.7472, -1.179, -0.8658), (1.045, -0.5504, -0.518), (0.9202, -1.291, -0.9615), (1.184, -0.7637, -0.7281), (0.9859, -1.334, -1.034), (0.9305, -0.812, -0.3828), (0.6761, -1.096, -0.7675), (0.2954, -0.1579, -0.005174), (0.1353, -0.3273, -0.09596), (0.7009, -0.1497, -0.3157), (1.281, -1.473, -1.357), (0.2691, -0.01181, -0.02136), (0.6019, -1.012, -0.6735), (0.8042, -0.6841, -0.2762), (0.3551, -0.01338, -0.08857), (1.316, -0.9167, -1.011), (0.6789, -0.5378, -0.1773), (0.4646, -0.3202, -0.08234), (1.302, -0.8778, -0.9673), (1.389, -1.052, -1.156), (1.19, -1.446, -1.283), (0.2897, -0.6052, -0.4382), (1.327, -1.477, -1.392), (1.444, -1.159, -1.241), (0.6392, -1.055, -0.7196), (1.083, -0.6309, -0.5646), (0.4305, -0.7585, -0.5351), (0.7248, -0.1626, -0.3278), (0.5055, -0.04729, -0.1983), (0.2453, -0.1199, 0.02178), (1.358, -1.006, -1.109), (0.8916, -0.3418, -0.4161), (0.5066, -0.8792, -0.5891), (0.6229, -0.1069, -0.2698), (1.09, -1.405, -1.195), (0.1104, -0.2224, -0.03516), (0.7816, -1.22, -0.9156), (1.092, -1.405, -1.197), (0.401, -0.2598, -0.06243), (1.096, -1.002, -0.588), (1.457, -1.215, -1.286), (1.136, -1.05, -0.6609), (0.1353, -0.4075, -0.2428), (1.465, -1.378, -1.416), (0.1617, -0.07433, 0.04037), (0.1711, -0.01142, 0.03544), (0.7119, -1.138, -0.8164), (0.1273, -0.3574, -0.1476), (0.976, -0.4241, -0.4728), (1.105, -0.6753, -0.5948), (1.466, -1.322, -1.378), (0.6117, -0.4625, -0.1327), (0.5677, -0.07822, -0.2363), (1.371, -1.472, -1.424), (0.735, -0.1678, -0.332), (0.1916, -0.5074, -0.3711), (1.146, -1.427, -1.244), (1.424, -1.098, -1.204), (0.4395, -0.0153, -0.1574), (0.5651, -0.9688, -0.6286), (0.1432, -0.4578, -0.3379), (0.8154, -1.262, -0.9657), (1.281, -0.8243, -0.9065), (1.101, -1.408, -1.206), (1.022, -0.4772, -0.5059), (0.3918, -0.6988, -0.5076)], [], [(95, 33, 2, 52), (98, 41, 7, 56), (99, 35, 3, 57), (100, 44, 6, 50), (101, 45, 8, 60), (103, 181, 200), (104, 62, 23, 63), (106, 65, 12, 37), (107, 49, 9, 68), (109, 69, 25, 70), (149, 173, 14), (112, 72, 26, 73), (151, 143, 13), (115, 76, 27, 77), (116, 165, 186), (117, 55, 16, 80), (118, 145, 164), (119, 82, 29, 83), (120, 51, 153), (121, 189, 187), (122, 86, 30, 87), (123, 59, 19, 88), (124, 89, 21, 46), (125, 91, 22, 47), (126, 92, 32, 93), (65, 95, 52, 12), (24, 68, 95, 65), (68, 9, 33, 95), (197, 142, 96), (27, 147, 155), (78, 15, 40, 97), (79, 98, 56, 17), (28, 80, 98, 79), (80, 16, 41, 98), (81, 99, 57, 18), (29, 140, 161), (84, 11, 35, 99), (85, 100, 50, 10), (30, 138, 135), (88, 19, 44, 100), (89, 101, 60, 21), (31, 90, 101, 89), (90, 20, 45, 101), (32, 94, 102, 91), (15, 63, 103, 40), (63, 23, 61, 181, 103), (54, 104, 63, 15), (7, 199, 128), (42, 18, 62, 104), (62, 105, 64, 23), (18, 57, 105, 62), (57, 3, 48, 105), (43, 106, 37, 5), (67, 24, 65, 106), (66, 107, 68, 24), (58, 4, 49, 107), (44, 108, 38, 6), (19, 70, 108, 44), (59, 109, 70, 19), (8, 47, 109, 59), (47, 22, 69, 109), (179, 196, 110), (35, 111, 39, 3), (11, 73, 111, 35), (73, 26, 71, 111), (51, 112, 73, 11), (2, 144, 51), (34, 10, 72, 112), (72, 113, 74, 26), (10, 50, 113, 72), (50, 6, 53, 113), (77, 27, 155, 177, 114), (76, 116, 186, 147, 27), (17, 56, 116, 76), (56, 7, 128, 165, 116), (41, 118, 164, 199, 7), (16, 83, 118, 41), (83, 29, 161, 145, 118), (55, 119, 83, 16), (5, 37, 119, 55), (37, 12, 82, 119), (82, 120, 153, 140, 29), (12, 52, 120, 82), (52, 2, 51, 120), (33, 121, 187, 144, 2), (9, 87, 121, 33), (87, 30, 135, 189, 121), (49, 122, 87, 9), (4, 46, 122, 49), (46, 21, 86, 122), (86, 123, 138, 30), (21, 60, 123, 86), (60, 8, 123), (36, 152, 150), (45, 125, 8), (20, 93, 125, 45), (93, 32, 125), (92, 127, 32), (152, 124, 46, 4, 150), (148, 184, 58), (147, 78, 97, 75, 155), (71, 197, 173), (40, 103, 200, 176), (130, 114, 192, 1), (1, 192, 193), (114, 177, 192), (177, 75, 159, 193, 192), (189, 135, 85), (154, 66, 24, 67, 172), (144, 34, 112, 51), (160, 172, 67), (165, 54, 15, 78, 186), (133, 126, 93, 20, 168), (138, 88, 100, 85, 135), (140, 153, 84), (144, 187, 34), (127, 137, 191, 94), (190, 17, 76, 115, 195), (3, 39, 196, 179, 48), (69, 171, 205, 167, 25), (97, 40, 176, 206, 162), (160, 67, 106, 43, 131, 207), (201, 0, 127), (0, 137, 127), (105, 48, 202, 175, 64), (23, 64, 157, 61), (129, 5, 55, 117, 174), (156, 115, 77, 183), (113, 53, 143, 151, 74), (203, 79, 17, 190, 208), (38, 163, 166), (141, 117, 80, 28, 169), (152, 182, 124), (184, 209, 150, 4, 58), (127, 94, 32), (26, 74, 142, 197, 71), (185, 139, 31), (165, 128, 54), (183, 77, 114, 130), (111, 71, 173, 149, 39), (53, 136, 210, 143), (51, 11, 84, 153), (180, 43, 5, 129), (133, 158, 126), (8, 59, 123), (139, 211, 204, 90, 31), (140, 84, 99, 81, 161), (75, 97, 162, 159), (70, 25, 178, 146, 108), (145, 161, 81), (147, 186, 78), (145, 81, 18, 42, 164), (102, 198, 132), (39, 149, 212, 196), (22, 188, 171, 69), (32, 91, 125), (94, 191, 198, 102), (199, 42, 104, 54, 128), (123, 88, 138), (64, 175, 157), (199, 164, 42), (134, 28, 79, 203), (134, 169, 28), (189, 85, 10, 34, 187), (48, 179, 202), (148, 58, 107, 66, 194), (170, 201, 127, 92), (125, 47, 8), (91, 102, 132, 188, 22), (185, 31, 89, 124, 182), (74, 151, 142), (25, 167, 178), (204, 168, 20, 90), (177, 155, 75), (108, 146, 163, 38), (141, 213, 174, 117), (6, 38, 166, 136, 53), (154, 194, 66), (158, 170, 92, 126), (13, 143, 210), (142, 151, 96), (149, 14, 212), (110, 196, 212), (197, 96, 173), (173, 96, 14), (36, 182, 152)])
me_plane_001.polygons.foreach_set('use_smooth', [True] * 186)
me_plane_001.materials.append(mat_leaf)
me_plane_001.use_remesh_preserve_volume = False
me_plane_001.use_remesh_preserve_attributes = False
me_plane_001.use_mirror_vertex_groups = False
me_plane_001.update()
me_plane = bpy.data.meshes.new('Plane')
me_plane.from_pydata([(-1.0, -1.0, 0.0), (1.0, -1.0, 0.0), (-1.0, 1.0, 0.0), (1.0, 1.0, 0.0)], [], [(0, 1, 3, 2)])
me_plane.materials.append(mat_material_001)
me_plane.use_remesh_preserve_volume = False
me_plane.use_remesh_preserve_attributes = False
me_plane.use_mirror_vertex_groups = False
me_plane.update()
me_cylinder_001 = bpy.data.meshes.new('Cylinder.001')
me_cylinder_001.from_pydata([(0.0, 0.16, -1.72), (-0.1974, 0.2028, 1.257), (0.06123, 0.1478, -1.72), (-0.1616, 0.1973, 1.264), (0.1131, 0.1131, -1.72), (-0.131, 0.1782, 1.272), (0.1478, 0.06123, -1.72), (-0.1101, 0.1486, 1.279), (0.16, 0.0, -1.72), (-0.1022, 0.1128, 1.284), (0.1478, -0.06123, -1.72), (-0.1084, 0.0763, 1.286), (0.1131, -0.1131, -1.72), (-0.1278, 0.04473, 1.286), (0.06123, -0.1478, -1.72), (-0.1575, 0.02286, 1.282), (2.98e-08, -0.16, -1.72), (-0.1929, 0.01401, 1.276), (-0.06123, -0.1478, -1.72), (-0.2286, 0.01954, 1.269), (-0.1131, -0.1131, -1.72), (-0.2592, 0.03859, 1.261), (-0.1478, -0.06123, -1.72), (-0.2801, 0.06828, 1.254), (-0.16, 0.0, -1.72), (-0.288, 0.1041, 1.249), (-0.1478, 0.06123, -1.72), (-0.2818, 0.1405, 1.247), (-0.1131, 0.1131, -1.72), (-0.2624, 0.1721, 1.247), (-0.06123, 0.1478, -1.72), (-0.2327, 0.194, 1.251), (0.01455, 0.16, -1.266), (0.06236, 0.16, -0.7528), (0.06882, 0.1325, -0.2373), (0.03634, 0.1325, 0.1962), (-0.01812, 0.1194, 0.5894), (-0.1149, 0.1516, 0.9559), (-0.07143, 0.1438, 0.9644), (0.03078, 0.1094, 0.5977), (0.09122, 0.1213, 0.2042), (0.1249, 0.1213, -0.2317), (0.1236, 0.1478, -0.7506), (0.07581, 0.1478, -1.266), (-0.03443, 0.1196, 0.9726), (0.07199, 0.0811, 0.6049), (0.1377, 0.08962, 0.211), (0.1724, 0.08962, -0.2269), (0.1757, 0.1131, -0.7487), (0.1278, 0.1131, -1.266), (-0.009583, 0.08271, 0.9792), (0.09933, 0.03872, 0.6097), (0.1688, 0.04215, 0.2157), (0.2042, 0.04215, -0.2235), (0.2106, 0.06123, -0.7474), (0.1625, 0.06123, -1.266), (-0.0006662, 0.03877, 0.9832), (0.1087, -0.01128, 0.6114), (0.1797, -0.01383, 0.2174), (0.2152, -0.01383, -0.2225), (0.2228, 0.0, -0.7469), (0.1747, 0.0, -1.266), (-0.009033, -0.005554, 0.984), (0.09859, -0.06128, 0.6098), (0.1689, -0.06982, 0.2157), (0.2038, -0.06982, -0.2239), (0.2106, -0.06123, -0.7474), (0.1625, -0.06123, -1.266), (-0.03328, -0.04352, 0.9815), (0.07073, -0.1037, 0.605), (0.138, -0.1173, 0.2109), (0.1719, -0.1173, -0.2273), (0.1757, -0.1131, -0.7487), (0.1278, -0.1131, -1.266), (-0.06967, -0.06933, 0.9761), (0.0294, -0.132, 0.5978), (0.09154, -0.149, 0.2041), (0.1243, -0.149, -0.232), (0.1236, -0.1478, -0.7506), (0.07581, -0.1478, -1.266), (-0.1128, -0.07908, 0.9685), (-0.01927, -0.1419, 0.5893), (0.03667, -0.1601, 0.1961), (0.06833, -0.1601, -0.2375), (0.06236, -0.16, -0.7528), (0.01455, -0.16, -1.266), (-0.1561, -0.07126, 0.96), (-0.06788, -0.132, 0.5809), (-0.01822, -0.149, 0.1883), (0.01253, -0.149, -0.2428), (0.001269, -0.1478, -0.755), (-0.04665, -0.1478, -1.266), (-0.1928, -0.04708, 0.9519), (-0.1088, -0.1037, 0.5739), (-0.06483, -0.1173, 0.1818), (-0.03465, -0.1173, -0.2472), (-0.05037, -0.1131, -0.7569), (-0.09849, -0.1131, -1.266), (-0.2175, -0.01021, 0.9453), (-0.1362, -0.06128, 0.5692), (-0.09592, -0.06982, 0.1775), (-0.06619, -0.06982, -0.2501), (-0.0848, -0.06123, -0.7582), (-0.1331, -0.06123, -1.266), (-0.2265, 0.03373, 0.9413), (-0.1457, -0.01128, 0.5676), (-0.1069, -0.01383, 0.176), (-0.07716, -0.01383, -0.2512), (-0.09688, 0.0, -0.7586), (-0.1453, 0.0, -1.266), (-0.2184, 0.07806, 0.9405), (-0.1358, 0.03872, 0.5693), (-0.09599, 0.04215, 0.1775), (-0.06608, 0.04215, -0.2502), (-0.0848, 0.06123, -0.7582), (-0.1331, 0.06123, -1.266), (-0.1945, 0.116, 0.9429), (-0.1083, 0.0811, 0.574), (-0.06489, 0.08962, 0.1818), (-0.0345, 0.08962, -0.2472), (-0.05037, 0.1131, -0.7569), (-0.09849, 0.1131, -1.266), (-0.1581, 0.1418, 0.9483), (-0.06706, 0.1094, 0.581), (-0.01844, 0.1213, 0.1883), (0.01284, 0.1213, -0.2427), (0.001269, 0.1478, -0.755), (-0.04665, 0.1478, -1.266), (0.1005, 0.1995, -1.295), (0.1689, 0.1538, -1.295), (0.2147, 0.08535, -1.295), (0.2307, 0.004613, -1.295), (0.2147, -0.07612, -1.295), (0.1689, -0.1446, -1.295), (0.1005, -0.1903, -1.295), (0.01975, -0.2064, -1.295), (-0.06098, -0.1903, -1.295), (-0.1294, -0.1446, -1.295), (-0.1752, -0.07612, -1.295), (-0.1912, 0.004613, -1.295), (-0.1752, 0.08535, -1.295), (-0.1294, 0.1538, -1.295), (-0.06098, 0.1995, -1.295), (0.01975, 0.2156, -1.295), (0.06592, 0.2193, -0.7819), (0.1464, 0.2033, -0.7797), (0.2148, 0.1577, -0.7778), (0.2606, 0.08947, -0.7765), (0.2767, 0.00902, -0.7761), (0.2606, -0.07143, -0.7765), (0.2148, -0.1396, -0.7778), (0.1464, -0.1852, -0.7797), (0.06592, -0.2012, -0.7819), (-0.0144, -0.1852, -0.7841), (-0.08234, -0.1396, -0.786), (-0.1277, -0.07143, -0.7873), (-0.1436, 0.00902, -0.7878), (-0.1277, 0.08947, -0.7873), (-0.08234, 0.1577, -0.786), (-0.0144, 0.2033, -0.7841), (0.07185, 0.1953, -0.2746), (0.1456, 0.1806, -0.268), (0.2083, 0.1388, -0.2623), (0.2502, 0.07617, -0.2584), (0.2648, 0.002311, -0.2572), (0.2497, -0.07155, -0.2588), (0.2076, -0.1342, -0.2629), (0.1447, -0.176, -0.2685), (0.07081, -0.1907, -0.2749), (-0.002816, -0.176, -0.281), (-0.06504, -0.1342, -0.2863), (-0.1066, -0.07155, -0.2898), (-0.1209, 0.002311, -0.2911), (-0.1062, 0.07617, -0.2899), (-0.06447, 0.1388, -0.2864), (-0.001964, 0.1806, -0.281), (0.041, 0.1829, 0.1701), (0.113, 0.1684, 0.1801), (0.1741, 0.1269, 0.1887), (0.2149, 0.06495, 0.1944), (0.2293, -0.008172, 0.1964), (0.2152, -0.08129, 0.1942), (0.1747, -0.1433, 0.1882), (0.1138, -0.1847, 0.1797), (0.04185, -0.1992, 0.1699), (-0.03017, -0.1847, 0.1604), (-0.09132, -0.1433, 0.1523), (-0.1322, -0.08129, 0.147), (-0.1467, -0.008172, 0.145), (-0.1324, 0.06495, 0.1468), (-0.09175, 0.1269, 0.1522), (-0.03086, 0.1684, 0.1603), (-0.01436, 0.1565, 0.5606), (0.04576, 0.1443, 0.5707), (0.0966, 0.1094, 0.5794), (0.1305, 0.05726, 0.5852), (0.1424, -0.004292, 0.5873), (0.1303, -0.06584, 0.5852), (0.09642, -0.118, 0.5794), (0.0458, -0.1529, 0.5707), (-0.01397, -0.1651, 0.5606), (-0.07381, -0.1529, 0.5506), (-0.1244, -0.118, 0.5422), (-0.1584, -0.06584, 0.5367), (-0.1704, -0.004292, 0.5347), (-0.1587, 0.05726, 0.5366), (-0.125, 0.1094, 0.5421), (-0.07443, 0.1443, 0.5506), (-0.1068, 0.1796, 0.937), (-0.05353, 0.1695, 0.9473), (-0.008243, 0.1394, 0.9569), (0.02212, 0.09387, 0.9644), (0.03294, 0.03978, 0.9687), (0.02259, -0.01461, 0.9691), (-0.007201, -0.06101, 0.9655), (-0.05186, -0.09236, 0.9585), (-0.1047, -0.1039, 0.9492), (-0.1577, -0.09379, 0.9391), (-0.2027, -0.06366, 0.9295), (-0.2329, -0.01808, 0.922), (-0.2439, 0.03601, 0.9177), (-0.2339, 0.09038, 0.9172), (-0.2045, 0.1368, 0.9207), (-0.1598, 0.1681, 0.9276), (-0.1901, 0.229, 1.248), (-0.1455, 0.2221, 1.257), (-0.1073, 0.1983, 1.267), (-0.08122, 0.1612, 1.276), (-0.07131, 0.1165, 1.282), (-0.07907, 0.07102, 1.285), (-0.1033, 0.0316, 1.284), (-0.1403, 0.004287, 1.28), (-0.1845, -0.00676, 1.273), (-0.2291, 0.0001395, 1.263), (-0.2674, 0.02394, 1.254), (-0.2935, 0.06101, 1.245), (-0.3034, 0.1057, 1.239), (-0.2956, 0.1512, 1.236), (-0.2714, 0.1906, 1.236), (-0.2343, 0.218, 1.241)], [], [(224, 1, 3, 225), (225, 3, 5, 226), (226, 5, 7, 227), (227, 7, 9, 228), (228, 9, 11, 229), (229, 11, 13, 230), (230, 13, 15, 231), (231, 15, 17, 232), (232, 17, 19, 233), (233, 19, 21, 234), (234, 21, 23, 235), (235, 23, 25, 236), (236, 25, 27, 237), (237, 27, 29, 238), (3, 1, 31, 29, 27, 25, 23, 21, 19, 17, 15, 13, 11, 9, 7, 5), (239, 31, 1, 224), (238, 29, 31, 239), (0, 2, 4, 6, 8, 10, 12, 14, 16, 18, 20, 22, 24, 26, 28, 30), (143, 32, 43, 128), (144, 33, 42, 145), (160, 34, 41, 161), (176, 35, 40, 177), (192, 36, 39, 193), (208, 37, 38, 209), (128, 43, 49, 129), (145, 42, 48, 146), (161, 41, 47, 162), (177, 40, 46, 178), (193, 39, 45, 194), (209, 38, 44, 210), (129, 49, 55, 130), (146, 48, 54, 147), (162, 47, 53, 163), (178, 46, 52, 179), (194, 45, 51, 195), (210, 44, 50, 211), (130, 55, 61, 131), (147, 54, 60, 148), (163, 53, 59, 164), (179, 52, 58, 180), (195, 51, 57, 196), (211, 50, 56, 212), (131, 61, 67, 132), (148, 60, 66, 149), (164, 59, 65, 165), (180, 58, 64, 181), (196, 57, 63, 197), (212, 56, 62, 213), (132, 67, 73, 133), (149, 66, 72, 150), (165, 65, 71, 166), (181, 64, 70, 182), (197, 63, 69, 198), (213, 62, 68, 214), (133, 73, 79, 134), (150, 72, 78, 151), (166, 71, 77, 167), (182, 70, 76, 183), (198, 69, 75, 199), (214, 68, 74, 215), (134, 79, 85, 135), (151, 78, 84, 152), (167, 77, 83, 168), (183, 76, 82, 184), (199, 75, 81, 200), (215, 74, 80, 216), (135, 85, 91, 136), (152, 84, 90, 153), (168, 83, 89, 169), (184, 82, 88, 185), (200, 81, 87, 201), (216, 80, 86, 217), (136, 91, 97, 137), (153, 90, 96, 154), (169, 89, 95, 170), (185, 88, 94, 186), (201, 87, 93, 202), (217, 86, 92, 218), (137, 97, 103, 138), (154, 96, 102, 155), (170, 95, 101, 171), (186, 94, 100, 187), (202, 93, 99, 203), (218, 92, 98, 219), (138, 103, 109, 139), (155, 102, 108, 156), (171, 101, 107, 172), (187, 100, 106, 188), (203, 99, 105, 204), (219, 98, 104, 220), (139, 109, 115, 140), (156, 108, 114, 157), (172, 107, 113, 173), (188, 106, 112, 189), (204, 105, 111, 205), (220, 104, 110, 221), (140, 115, 121, 141), (157, 114, 120, 158), (173, 113, 119, 174), (189, 112, 118, 190), (205, 111, 117, 206), (221, 110, 116, 222), (142, 127, 32, 143), (159, 126, 33, 144), (175, 125, 34, 160), (191, 124, 35, 176), (207, 123, 36, 192), (223, 122, 37, 208), (141, 121, 127, 142), (158, 120, 126, 159), (174, 119, 125, 175), (190, 118, 124, 191), (206, 117, 123, 207), (222, 116, 122, 223), (0, 143, 128, 2), (2, 128, 129, 4), (4, 129, 130, 6), (6, 130, 131, 8), (8, 131, 132, 10), (10, 132, 133, 12), (12, 133, 134, 14), (14, 134, 135, 16), (16, 135, 136, 18), (18, 136, 137, 20), (20, 137, 138, 22), (22, 138, 139, 24), (24, 139, 140, 26), (26, 140, 141, 28), (30, 142, 143, 0), (28, 141, 142, 30), (32, 144, 145, 43), (43, 145, 146, 49), (49, 146, 147, 55), (55, 147, 148, 61), (61, 148, 149, 67), (67, 149, 150, 73), (73, 150, 151, 79), (79, 151, 152, 85), (85, 152, 153, 91), (91, 153, 154, 97), (97, 154, 155, 103), (103, 155, 156, 109), (109, 156, 157, 115), (115, 157, 158, 121), (127, 159, 144, 32), (121, 158, 159, 127), (33, 160, 161, 42), (42, 161, 162, 48), (48, 162, 163, 54), (54, 163, 164, 60), (60, 164, 165, 66), (66, 165, 166, 72), (72, 166, 167, 78), (78, 167, 168, 84), (84, 168, 169, 90), (90, 169, 170, 96), (96, 170, 171, 102), (102, 171, 172, 108), (108, 172, 173, 114), (114, 173, 174, 120), (126, 175, 160, 33), (120, 174, 175, 126), (34, 176, 177, 41), (41, 177, 178, 47), (47, 178, 179, 53), (53, 179, 180, 59), (59, 180, 181, 65), (65, 181, 182, 71), (71, 182, 183, 77), (77, 183, 184, 83), (83, 184, 185, 89), (89, 185, 186, 95), (95, 186, 187, 101), (101, 187, 188, 107), (107, 188, 189, 113), (113, 189, 190, 119), (125, 191, 176, 34), (119, 190, 191, 125), (35, 192, 193, 40), (40, 193, 194, 46), (46, 194, 195, 52), (52, 195, 196, 58), (58, 196, 197, 64), (64, 197, 198, 70), (70, 198, 199, 76), (76, 199, 200, 82), (82, 200, 201, 88), (88, 201, 202, 94), (94, 202, 203, 100), (100, 203, 204, 106), (106, 204, 205, 112), (112, 205, 206, 118), (124, 207, 192, 35), (118, 206, 207, 124), (36, 208, 209, 39), (39, 209, 210, 45), (45, 210, 211, 51), (51, 211, 212, 57), (57, 212, 213, 63), (63, 213, 214, 69), (69, 214, 215, 75), (75, 215, 216, 81), (81, 216, 217, 87), (87, 217, 218, 93), (93, 218, 219, 99), (99, 219, 220, 105), (105, 220, 221, 111), (111, 221, 222, 117), (123, 223, 208, 36), (117, 222, 223, 123), (37, 224, 225, 38), (38, 225, 226, 44), (44, 226, 227, 50), (50, 227, 228, 56), (56, 228, 229, 62), (62, 229, 230, 68), (68, 230, 231, 74), (74, 231, 232, 80), (80, 232, 233, 86), (86, 233, 234, 92), (92, 234, 235, 98), (98, 235, 236, 104), (104, 236, 237, 110), (110, 237, 238, 116), (122, 239, 224, 37), (116, 238, 239, 122)])
me_cylinder_001.polygons.foreach_set('use_smooth', [True] * 226)
me_cylinder_001.materials.append(mat_trunk)
me_cylinder_001.use_remesh_preserve_volume = False
me_cylinder_001.use_remesh_preserve_attributes = False
me_cylinder_001.use_mirror_vertex_groups = False
me_cylinder_001.update()

# ---- objects
ob_sphere_008 = bpy.data.objects.new('Sphere.008', me_sphere_008)
ob_sphere_007 = bpy.data.objects.new('Sphere.007', me_sphere_007)
ob_sphere_006 = bpy.data.objects.new('Sphere.006', me_sphere_006)
ob_sphere_005 = bpy.data.objects.new('Sphere.005', me_sphere_005)
ob_sphere_004 = bpy.data.objects.new('Sphere.004', me_sphere_004)
ob_sphere_003 = bpy.data.objects.new('Sphere.003', me_sphere_003)
ob_sphere_002 = bpy.data.objects.new('Sphere.002', me_sphere_002)
ob_sphere_001 = bpy.data.objects.new('Sphere.001', me_sphere_001)
ob_sphere = bpy.data.objects.new('Sphere', me_sphere)
ob_plane_008 = bpy.data.objects.new('Plane.008', me_plane_008)
ob_plane_007 = bpy.data.objects.new('Plane.007', me_plane_007)
ob_plane_006 = bpy.data.objects.new('Plane.006', me_plane_006)
ob_plane_005 = bpy.data.objects.new('Plane.005', me_plane_005)
ob_plane_004 = bpy.data.objects.new('Plane.004', me_plane_004)
ob_plane_003 = bpy.data.objects.new('Plane.003', me_plane_003)
ob_plane_002 = bpy.data.objects.new('Plane.002', me_plane_002)
ob_plane_001 = bpy.data.objects.new('Plane.001', me_plane_001)
ob_a = bpy.data.objects.new('a', me_plane)
ob_cylinder = bpy.data.objects.new('Cylinder', me_cylinder_001)

# ---- transforms, parenting, visibility, modifiers, constraints
ob_sphere_008.location = (-0.2062, 0.1633, 0.9591)
ob_sphere_008.rotation_euler = (-3.086, 0.3322, -0.7852)
ob_sphere_008.scale = (0.8425, 0.8074, 0.9757)
ob_sphere_008.lineart.crease_threshold = 0.0
ob_sphere_007.location = (0.01602, 0.09858, 1.13)
ob_sphere_007.rotation_euler = (-0.4355, -0.3459, 0.1951)
ob_sphere_007.scale = (0.8425, 0.8074, 0.9757)
ob_sphere_007.lineart.crease_threshold = 0.0
ob_sphere_006.location = (-0.06881, 0.2139, 1.203)
ob_sphere_006.rotation_euler = (-0.4355, -0.3459, -2.642)
ob_sphere_006.scale = (0.8425, 0.8074, 0.9757)
ob_sphere_006.lineart.crease_threshold = 0.0
ob_sphere_005.location = (-0.2859, 0.1924, 1.062)
ob_sphere_005.rotation_euler = (-3.086, 0.3322, -0.7852)
ob_sphere_005.scale = (0.8425, 0.8074, 0.9757)
ob_sphere_005.lineart.crease_threshold = 0.0
ob_sphere_004.location = (-0.1662, 0.2368, 1.054)
ob_sphere_004.rotation_euler = (-3.577, 0.3459, -0.7098)
ob_sphere_004.scale = (0.8425, 0.8074, 0.9757)
ob_sphere_004.lineart.crease_threshold = 0.0
ob_sphere_003.location = (-0.2047, 0.2337, 1.167)
ob_sphere_003.rotation_euler = (-3.577, 0.3459, -0.7098)
ob_sphere_003.scale = (0.8425, 0.8074, 0.9757)
ob_sphere_003.lineart.crease_threshold = 0.0
ob_sphere_002.location = (-0.3097, -0.004297, 1.067)
ob_sphere_002.rotation_euler = (-0.5251, 0.1222, -0.07052)
ob_sphere_002.scale = (0.8425, 0.8074, 0.9757)
ob_sphere_002.lineart.crease_threshold = 0.0
ob_sphere_001.location = (-0.2356, -0.02825, 1.158)
ob_sphere_001.rotation_euler = (-0.5251, 0.1222, -0.07052)
ob_sphere_001.scale = (0.8425, 0.8074, 0.9757)
ob_sphere_001.lineart.crease_threshold = 0.0
ob_sphere.location = (-0.2879, 0.09863, 1.168)
ob_sphere.rotation_euler = (0.0, 0.141, 0.0)
ob_sphere.scale = (0.8425, 0.8074, 0.9757)
ob_sphere.lineart.crease_threshold = 0.0
ob_plane_008.location = (-0.1464, 0.09141, 1.255)
ob_plane_008.rotation_euler = (-0.2564, 0.1804, 3.417)
ob_plane_008.scale = (0.5184, 0.5184, 0.5184)
ob_plane_008.lineart.crease_threshold = 0.0
ob_plane_007.location = (-0.1464, 0.09141, 1.238)
ob_plane_007.rotation_euler = (-0.2636, 0.123, 5.037)
ob_plane_007.scale = (0.7381, 0.7381, 0.7381)
ob_plane_007.lineart.crease_threshold = 0.0
ob_plane_006.location = (-0.1464, 0.09141, 1.238)
ob_plane_006.rotation_euler = (-0.4541, 0.4832, 3.908)
ob_plane_006.scale = (0.6291, 0.6291, 0.6291)
ob_plane_006.lineart.crease_threshold = 0.0
ob_plane_005.location = (-0.1464, 0.09141, 1.238)
ob_plane_005.rotation_euler = (-0.5806, 0.2891, 2.696)
ob_plane_005.scale = (0.5902, 0.5902, 0.5902)
ob_plane_005.lineart.crease_threshold = 0.0
ob_plane_004.location = (-0.1464, 0.09141, 1.238)
ob_plane_004.rotation_euler = (-0.3996, 0.5055, 1.181)
ob_plane_004.scale = (0.6408, 0.6408, 0.6408)
ob_plane_004.lineart.crease_threshold = 0.0
ob_plane_003.location = (-0.1464, 0.09141, 1.238)
ob_plane_003.rotation_euler = (-0.53, 0.4824, 0.4904)
ob_plane_003.scale = (0.6857, 0.6857, 0.6857)
ob_plane_003.lineart.crease_threshold = 0.0
ob_plane_002.location = (-0.1464, 0.09141, 1.249)
ob_plane_002.rotation_euler = (-0.1713, 0.1688, -0.01452)
ob_plane_002.scale = (0.5076, 0.5551, 0.3221)
ob_plane_002.lineart.crease_threshold = 0.0
ob_plane_001.location = (-0.2323, 0.08829, 1.266)
ob_plane_001.scale = (0.7165, 0.7165, 0.7165)
ob_plane_001.lineart.crease_threshold = 0.0
ob_a.location = (1.841, 3.001, 3.038)
ob_a.rotation_euler = (0.0, 0.6664, 0.6254)
ob_a.lineart.crease_threshold = 0.0
ob_cylinder.location = (0.0, 0.0, 0.0)
ob_cylinder.scale = (0.8871, 0.9052, 1.0)
ob_cylinder.lineart.crease_threshold = 0.0

# ---- collection membership
col_collection_1.objects.link(ob_sphere_008)
col_collection_1.objects.link(ob_sphere_007)
col_collection_1.objects.link(ob_sphere_006)
col_collection_1.objects.link(ob_sphere_005)
col_collection_1.objects.link(ob_sphere_004)
col_collection_1.objects.link(ob_sphere_003)
col_collection_1.objects.link(ob_sphere_002)
col_collection_1.objects.link(ob_sphere_001)
col_collection_1.objects.link(ob_sphere)
col_collection_1.objects.link(ob_plane_008)
col_collection_1.objects.link(ob_plane_007)
col_collection_1.objects.link(ob_plane_006)
col_collection_1.objects.link(ob_plane_005)
col_collection_1.objects.link(ob_plane_004)
col_collection_1.objects.link(ob_plane_003)
col_collection_1.objects.link(ob_plane_002)
col_collection_1.objects.link(ob_plane_001)
col_collection_1.objects.link(ob_a)
col_collection_1.objects.link(ob_cylinder)

# ---- scene / render settings (as saved in the file)
scene.frame_start = 1; scene.frame_end = 250; scene.frame_set(1)
scene.render.engine = 'CYCLES'
scene.render.resolution_percentage = 50
scene.render.dither_intensity = 0.0
scene.cycles.use_denoising = False
scene.cycles.samples = 10
scene.cycles.sampling_pattern = 'TABULATED_SOBOL'
scene.cycles.light_sampling_threshold = 0.0
scene.cycles.use_adaptive_sampling = False
scene.cycles.use_light_tree = False
scene.cycles.blur_glossy = 0.0
scene.cycles.pixel_filter_type = 'GAUSSIAN'
scene.cycles.sample_clamp_indirect = 0.0
scene.view_settings.view_transform = 'Standard'
bpy.context.view_layer.update()

# ---- added for rendering (the .blend has no active camera): camera
cam_auto = bpy.data.cameras.new('AutoCamera')
cam_auto.lens = 50.0
cam_auto.sensor_width = 36.0
cam_auto.clip_end = 1000.0
ob_auto_camera = bpy.data.objects.new('AutoCamera', cam_auto)
scene.collection.objects.link(ob_auto_camera)
ob_auto_camera.location = (9.40806, -9.45611, 8.07912)
ob_auto_camera.rotation_euler = (1.09748, -7.21219e-08, 0.694738)
scene.camera = ob_auto_camera
bpy.context.view_layer.update()
